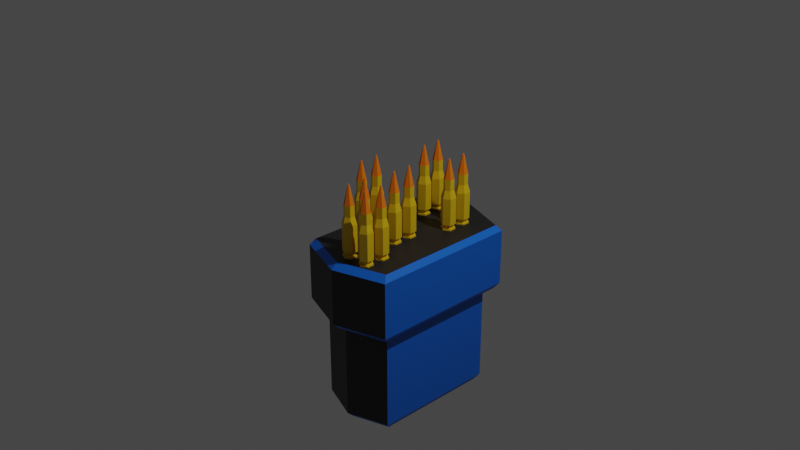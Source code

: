 # Source: SniperAmmo_Box.blend  (saved by Blender 2.90.8; exported with 4.5.12 LTS)
import bpy
from mathutils import Matrix  # noqa: F401  (used for matrix-valued properties, if any)

bpy.ops.wm.read_factory_settings(use_empty=True)
scene = bpy.context.scene
scene.name = 'Scene'

# ---- collections
col_collection = bpy.data.collections.new('Collection'); scene.collection.children.link(col_collection)

# ---- materials (node trees are filled in below, after node groups)
mat_orangebullet_sniper = bpy.data.materials.new('OrangeBullet_Sniper')
mat_orangebullet_sniper.use_transparent_shadow = False
mat_yellowbullet_sniper = bpy.data.materials.new('YellowBullet_Sniper')
mat_yellowbullet_sniper.use_transparent_shadow = False
mat_bluesniper_ammobox = bpy.data.materials.new('BlueSniper_AmmoBox')
mat_bluesniper_ammobox.alpha_threshold = 0.0
mat_bluesniper_ammobox.use_transparent_shadow = False
mat_bluesniper_ammobox.line_color = (0.0, 0.0, 0.0, 1.0)
mat_blacksniper_ammobox = bpy.data.materials.new('BlackSniper_AmmoBox')
mat_blacksniper_ammobox.use_transparent_shadow = False
mat_bluescreensniper_ammobox = bpy.data.materials.new('BlueScreenSniper_AmmoBox')
mat_bluescreensniper_ammobox.use_transparent_shadow = False

# ---- material node trees
mat_orangebullet_sniper.use_nodes = True; mat_orangebullet_sniper.node_tree.nodes.clear()
_N = mat_orangebullet_sniper.node_tree.nodes; _L = mat_orangebullet_sniper.node_tree.links
n0 = _N.new('ShaderNodeBsdfPrincipled'); n0.name = 'Principled BSDF'; n0.location = (10, 300)
n0.distribution = 'GGX'
n0.subsurface_method = 'BURLEY'
n0.inputs[0].default_value = (0.8714, 0.1912, 0.0, 1.0)
n0.inputs[3].default_value = 1.45
n0.inputs[27].default_value = (0.0, 0.0, 0.0, 1.0)
n0.inputs[28].default_value = 1.0
n1 = _N.new('ShaderNodeOutputMaterial'); n1.name = 'Material Output'; n1.location = (300, 300)
_L.new(n0.outputs[0], n1.inputs[0])
n1.is_active_output = True
mat_yellowbullet_sniper.use_nodes = True; mat_yellowbullet_sniper.node_tree.nodes.clear()
_N = mat_yellowbullet_sniper.node_tree.nodes; _L = mat_yellowbullet_sniper.node_tree.links
n0 = _N.new('ShaderNodeBsdfPrincipled'); n0.name = 'Principled BSDF'; n0.location = (10, 300)
n0.distribution = 'GGX'
n0.subsurface_method = 'BURLEY'
n0.inputs[0].default_value = (0.7379, 0.4735, 0.003035, 1.0)
n0.inputs[3].default_value = 1.45
n0.inputs[27].default_value = (0.0, 0.0, 0.0, 1.0)
n0.inputs[28].default_value = 1.0
n1 = _N.new('ShaderNodeOutputMaterial'); n1.name = 'Material Output'; n1.location = (300, 300)
_L.new(n0.outputs[0], n1.inputs[0])
n1.is_active_output = True
mat_bluesniper_ammobox.use_nodes = True; mat_bluesniper_ammobox.node_tree.nodes.clear()
_N = mat_bluesniper_ammobox.node_tree.nodes; _L = mat_bluesniper_ammobox.node_tree.links
n0 = _N.new('ShaderNodeOutputMaterial'); n0.name = 'Material Output'; n0.location = (300, 300)
n1 = _N.new('ShaderNodeBsdfPrincipled'); n1.name = 'Principled BSDF'; n1.location = (10, 300)
n1.distribution = 'GGX'
n1.subsurface_method = 'BURLEY'
n1.inputs[0].default_value = (0.003035, 0.1195, 0.5972, 1.0)
n1.inputs[2].default_value = 0.4
n1.inputs[3].default_value = 1.45
n1.inputs[27].default_value = (0.0, 0.0, 0.0, 1.0)
n1.inputs[28].default_value = 1.0
_L.new(n1.outputs[0], n0.inputs[0])
n0.is_active_output = True
mat_blacksniper_ammobox.use_nodes = True; mat_blacksniper_ammobox.node_tree.nodes.clear()
_N = mat_blacksniper_ammobox.node_tree.nodes; _L = mat_blacksniper_ammobox.node_tree.links
n0 = _N.new('ShaderNodeBsdfPrincipled'); n0.name = 'Principled BSDF'; n0.location = (10, 300)
n0.distribution = 'GGX'
n0.subsurface_method = 'BURLEY'
n0.inputs[0].default_value = (0.0137, 0.0137, 0.0137, 1.0)
n0.inputs[3].default_value = 1.45
n0.inputs[27].default_value = (0.0, 0.0, 0.0, 1.0)
n0.inputs[28].default_value = 1.0
n1 = _N.new('ShaderNodeOutputMaterial'); n1.name = 'Material Output'; n1.location = (300, 300)
_L.new(n0.outputs[0], n1.inputs[0])
n1.is_active_output = True
mat_bluescreensniper_ammobox.use_nodes = True; mat_bluescreensniper_ammobox.node_tree.nodes.clear()
_N = mat_bluescreensniper_ammobox.node_tree.nodes; _L = mat_bluescreensniper_ammobox.node_tree.links
n0 = _N.new('ShaderNodeBsdfPrincipled'); n0.name = 'Principled BSDF'; n0.location = (10, 300)
n0.distribution = 'GGX'
n0.subsurface_method = 'BURLEY'
n0.inputs[0].default_value = (0.003362, 0.1501, 0.7613, 1.0)
n0.inputs[3].default_value = 1.45
n0.inputs[27].default_value = (0.0, 0.0, 0.0, 1.0)
n0.inputs[28].default_value = 1.0
n1 = _N.new('ShaderNodeOutputMaterial'); n1.name = 'Material Output'; n1.location = (300, 300)
_L.new(n0.outputs[0], n1.inputs[0])
n1.is_active_output = True

# ---- world
world_world = bpy.data.worlds.new('World'); scene.world = world_world
world_world.use_nodes = True; world_world.node_tree.nodes.clear()
_N = world_world.node_tree.nodes; _L = world_world.node_tree.links
n0 = _N.new('ShaderNodeOutputWorld'); n0.name = 'World Output'; n0.location = (300, 300)
n1 = _N.new('ShaderNodeBackground'); n1.name = 'Background'; n1.location = (10, 300)
n1.inputs[0].default_value = (0.05088, 0.05088, 0.05088, 1.0)
_L.new(n1.outputs[0], n0.inputs[0])
n0.is_active_output = True
world_world.color = (0.05088, 0.05088, 0.05088)
world_world.use_sun_shadow = False
world_world.sun_shadow_jitter_overblur = 0.0

# ---- cameras
cam_camera = bpy.data.cameras.new('Camera')
cam_camera.clip_end = 100.0
cam_camera.ortho_scale = 7.314

# ---- lights
light_light = bpy.data.lights.new('Light', 'POINT')
light_light.transmission_factor = 0.0
light_light.energy = 1000.0
light_light.shadow_soft_size = 0.1
light_light.shadow_maximum_resolution = 0.006
light_light.use_absolute_resolution = True

# ---- meshes
me_cylinder = bpy.data.meshes.new('Cylinder')
me_cylinder.from_pydata([(0.02122, -7.537, -2.629), (0.02122, -7.821, -2.157), (0.8872, -8.037, -2.629), (0.6419, -8.179, -2.157), (0.8872, -9.037, -2.629), (0.6419, -8.896, -2.157), (0.02122, -9.537, -2.629), (0.02122, -9.254, -2.157), (-0.8448, -9.037, -2.629), (-0.5995, -8.896, -2.157), (-0.8448, -8.037, -2.629), (-0.5995, -8.179, -2.157), (0.8872, -8.037, -2.157), (0.02122, -7.537, -2.157), (0.8872, -9.037, -2.157), (0.02122, -9.537, -2.157), (-0.8448, -9.037, -2.157), (-0.8448, -8.037, -2.157), (0.6419, -8.179, -1.581), (0.02122, -7.821, -1.581), (0.6419, -8.896, -1.581), (0.02122, -9.254, -1.581), (-0.5995, -8.896, -1.581), (-0.5995, -8.179, -1.581), (0.9193, -8.019, -1.581), (0.02122, -7.501, -1.581), (0.9193, -9.056, -1.581), (0.02122, -9.574, -1.581), (-0.8768, -9.056, -1.581), (-0.8768, -8.019, -1.581), (0.9193, -8.019, 2.22), (0.02122, -7.501, 2.22), (0.9193, -9.056, 2.22), (0.02122, -9.574, 2.22), (-0.8768, -9.056, 2.22), (-0.8768, -8.019, 2.22), (0.6517, -8.173, 3.306), (0.02122, -7.809, 3.306), (0.6517, -8.901, 3.306), (0.02122, -9.266, 3.306), (-0.6093, -8.901, 3.306), (-0.6093, -8.173, 3.306), (0.6517, -8.173, 4.82), (0.02122, -7.809, 4.82), (0.6517, -8.901, 4.82), (0.02122, -9.266, 4.82), (-0.6093, -8.901, 4.82), (-0.6093, -8.173, 4.82), (0.1169, -8.482, 7.586), (0.02122, -8.427, 7.586), (0.1169, -8.593, 7.586), (0.02122, -8.648, 7.586), (-0.07451, -8.593, 7.586), (-0.07451, -8.482, 7.586), (5.767, 10.33, -12.06), (5.767, -7.558, -12.06), (-5.725, 10.33, -12.06), (-5.725, -7.558, -12.06), (0.02122, -9.576, -12.06), (0.02122, 12.35, -12.06), (5.217, 9.649, -26.93), (5.767, 10.33, -26.08), (5.217, -6.874, -26.93), (5.767, -7.558, -26.08), (-5.725, 10.33, -26.08), (-5.175, 9.649, -26.93), (-5.175, -6.874, -26.93), (-5.725, -7.558, -26.08), (7.299, -9.249, -11.21), (6.712, -8.601, -12.06), (-7.257, -9.249, -11.21), (-6.67, -8.601, -12.06), (6.712, 11.38, -12.06), (7.299, 12.02, -11.21), (-7.257, 12.02, -11.21), (-6.67, 11.38, -12.06), (6.75, -8.556, -2.364), (7.299, -9.249, -3.219), (-6.707, -8.556, -2.364), (-7.257, -9.249, -3.219), (7.299, 12.02, -3.219), (6.75, 11.33, -2.364), (-6.707, 11.33, -2.364), (-7.257, 12.02, -3.219), (0.02122, 12.35, -26.08), (0.02122, 11.47, -26.93), (0.02122, -9.576, -26.08), (0.02122, -8.699, -26.93), (0.02122, -10.81, -12.06), (0.02122, -11.65, -11.21), (0.02122, 13.58, -12.06), (0.02122, 14.42, -11.21), (0.02122, -11.65, -3.219), (0.02122, -10.77, -2.364), (0.02122, 14.42, -3.219), (0.02122, 13.55, -2.364), (0.02122, -4.954, -2.629), (0.02122, -5.237, -2.157), (0.8872, -5.454, -2.629), (0.6419, -5.595, -2.157), (0.8872, -6.454, -2.629), (0.6419, -6.312, -2.157), (0.02122, -6.954, -2.629), (0.02122, -6.67, -2.157), (-0.8448, -6.454, -2.629), (-0.5995, -6.312, -2.157), (-0.8448, -5.454, -2.629), (-0.5995, -5.595, -2.157), (0.8872, -5.454, -2.157), (0.02122, -4.954, -2.157), (0.8872, -6.454, -2.157), (0.02122, -6.954, -2.157), (-0.8448, -6.454, -2.157), (-0.8448, -5.454, -2.157), (0.6419, -5.595, -1.581), (0.02122, -5.237, -1.581), (0.6419, -6.312, -1.581), (0.02122, -6.67, -1.581), (-0.5995, -6.312, -1.581), (-0.5995, -5.595, -1.581), (0.9193, -5.435, -1.581), (0.02122, -4.917, -1.581), (0.9193, -6.472, -1.581), (0.02122, -6.991, -1.581), (-0.8768, -6.472, -1.581), (-0.8768, -5.435, -1.581), (0.9193, -5.435, 2.22), (0.02122, -4.917, 2.22), (0.9193, -6.472, 2.22), (0.02122, -6.991, 2.22), (-0.8768, -6.472, 2.22), (-0.8768, -5.435, 2.22), (0.6517, -5.59, 3.306), (0.02122, -5.226, 3.306), (0.6517, -6.318, 3.306), (0.02122, -6.682, 3.306), (-0.6093, -6.318, 3.306), (-0.6093, -5.59, 3.306), (0.6517, -5.59, 4.82), (0.02122, -5.226, 4.82), (0.6517, -6.318, 4.82), (0.02122, -6.682, 4.82), (-0.6093, -6.318, 4.82), (-0.6093, -5.59, 4.82), (0.1169, -5.898, 7.586), (0.02122, -5.843, 7.586), (0.1169, -6.009, 7.586), (0.02122, -6.064, 7.586), (-0.07451, -6.009, 7.586), (-0.07451, -5.898, 7.586), (3.05, -4.954, -2.629), (3.05, -5.237, -2.157), (3.916, -5.454, -2.629), (3.671, -5.595, -2.157), (3.916, -6.454, -2.629), (3.671, -6.312, -2.157), (3.05, -6.954, -2.629), (3.05, -6.67, -2.157), (2.184, -6.454, -2.629), (2.43, -6.312, -2.157), (2.184, -5.454, -2.629), (2.43, -5.595, -2.157), (3.916, -5.454, -2.157), (3.05, -4.954, -2.157), (3.916, -6.454, -2.157), (3.05, -6.954, -2.157), (2.184, -6.454, -2.157), (2.184, -5.454, -2.157), (3.671, -5.595, -1.581), (3.05, -5.237, -1.581), (3.671, -6.312, -1.581), (3.05, -6.67, -1.581), (2.43, -6.312, -1.581), (2.43, -5.595, -1.581), (3.948, -5.435, -1.581), (3.05, -4.917, -1.581), (3.948, -6.472, -1.581), (3.05, -6.991, -1.581), (2.152, -6.472, -1.581), (2.152, -5.435, -1.581), (3.948, -5.435, 2.22), (3.05, -4.917, 2.22), (3.948, -6.472, 2.22), (3.05, -6.991, 2.22), (2.152, -6.472, 2.22), (2.152, -5.435, 2.22), (3.681, -5.59, 3.306), (3.05, -5.226, 3.306), (3.681, -6.318, 3.306), (3.05, -6.682, 3.306), (2.42, -6.318, 3.306), (2.42, -5.59, 3.306), (3.681, -5.59, 4.82), (3.05, -5.226, 4.82), (3.681, -6.318, 4.82), (3.05, -6.682, 4.82), (2.42, -6.318, 4.82), (2.42, -5.59, 4.82), (3.146, -5.898, 7.586), (3.05, -5.843, 7.586), (3.146, -6.009, 7.586), (3.05, -6.064, 7.586), (2.955, -6.009, 7.586), (2.955, -5.898, 7.586), (-4.43, -1.507, -2.629), (-4.43, -1.79, -2.157), (-3.564, -2.007, -2.629), (-3.809, -2.148, -2.157), (-3.564, -3.007, -2.629), (-3.809, -2.865, -2.157), (-4.43, -3.507, -2.629), (-4.43, -3.223, -2.157), (-5.296, -3.007, -2.629), (-5.051, -2.865, -2.157), (-5.296, -2.007, -2.629), (-5.051, -2.148, -2.157), (-3.564, -2.007, -2.157), (-4.43, -1.507, -2.157), (-3.564, -3.007, -2.157), (-4.43, -3.507, -2.157), (-5.296, -3.007, -2.157), (-5.296, -2.007, -2.157), (-3.809, -2.148, -1.581), (-4.43, -1.79, -1.581), (-3.809, -2.865, -1.581), (-4.43, -3.223, -1.581), (-5.051, -2.865, -1.581), (-5.051, -2.148, -1.581), (-3.532, -1.988, -1.581), (-4.43, -1.47, -1.581), (-3.532, -3.025, -1.581), (-4.43, -3.544, -1.581), (-5.328, -3.025, -1.581), (-5.328, -1.988, -1.581), (-3.532, -1.988, 2.22), (-4.43, -1.47, 2.22), (-3.532, -3.025, 2.22), (-4.43, -3.544, 2.22), (-5.328, -3.025, 2.22), (-5.328, -1.988, 2.22), (-3.799, -2.143, 3.306), (-4.43, -1.779, 3.306), (-3.799, -2.871, 3.306), (-4.43, -3.235, 3.306), (-5.06, -2.871, 3.306), (-5.06, -2.143, 3.306), (-3.799, -2.143, 4.82), (-4.43, -1.779, 4.82), (-3.799, -2.871, 4.82), (-4.43, -3.235, 4.82), (-5.06, -2.871, 4.82), (-5.06, -2.143, 4.82), (-4.334, -2.451, 7.586), (-4.43, -2.396, 7.586), (-4.334, -2.562, 7.586), (-4.43, -2.617, 7.586), (-4.526, -2.562, 7.586), (-4.526, -2.451, 7.586), (-4.43, 1.077, -2.629), (-4.43, 0.7939, -2.157), (-3.564, 0.5772, -2.629), (-3.809, 0.4356, -2.157), (-3.564, -0.4228, -2.629), (-3.809, -0.2812, -2.157), (-4.43, -0.9228, -2.629), (-4.43, -0.6396, -2.157), (-5.296, -0.4228, -2.629), (-5.051, -0.2812, -2.157), (-5.296, 0.5772, -2.629), (-5.051, 0.4356, -2.157), (-3.564, 0.5772, -2.157), (-4.43, 1.077, -2.157), (-3.564, -0.4228, -2.157), (-4.43, -0.9228, -2.157), (-5.296, -0.4228, -2.157), (-5.296, 0.5772, -2.157), (-3.809, 0.4356, -1.581), (-4.43, 0.7939, -1.581), (-3.809, -0.2812, -1.581), (-4.43, -0.6396, -1.581), (-5.051, -0.2812, -1.581), (-5.051, 0.4356, -1.581), (-3.532, 0.5957, -1.581), (-4.43, 1.114, -1.581), (-3.532, -0.4413, -1.581), (-4.43, -0.9598, -1.581), (-5.328, -0.4413, -1.581), (-5.328, 0.5957, -1.581), (-3.532, 0.5957, 2.22), (-4.43, 1.114, 2.22), (-3.532, -0.4413, 2.22), (-4.43, -0.9598, 2.22), (-5.328, -0.4413, 2.22), (-5.328, 0.5957, 2.22), (-3.799, 0.4412, 3.306), (-4.43, 0.8052, 3.306), (-3.799, -0.2869, 3.306), (-4.43, -0.6509, 3.306), (-5.06, -0.2869, 3.306), (-5.06, 0.4412, 3.306), (-3.799, 0.4412, 4.82), (-4.43, 0.8052, 4.82), (-3.799, -0.2869, 4.82), (-4.43, -0.6509, 4.82), (-5.06, -0.2869, 4.82), (-5.06, 0.4412, 4.82), (-4.334, 0.1324, 7.586), (-4.43, 0.1877, 7.586), (-4.334, 0.0219, 7.586), (-4.43, -0.03337, 7.586), (-4.526, 0.0219, 7.586), (-4.526, 0.1324, 7.586), (2.974, 7.09, -2.629), (2.974, 6.806, -2.157), (3.84, 6.59, -2.629), (3.595, 6.448, -2.157), (3.84, 5.59, -2.629), (3.595, 5.731, -2.157), (2.974, 5.09, -2.629), (2.974, 5.373, -2.157), (2.108, 5.59, -2.629), (2.353, 5.731, -2.157), (2.108, 6.59, -2.629), (2.353, 6.448, -2.157), (3.84, 6.59, -2.157), (2.974, 7.09, -2.157), (3.84, 5.59, -2.157), (2.974, 5.09, -2.157), (2.108, 5.59, -2.157), (2.108, 6.59, -2.157), (3.595, 6.448, -1.581), (2.974, 6.806, -1.581), (3.595, 5.731, -1.581), (2.974, 5.373, -1.581), (2.353, 5.731, -1.581), (2.353, 6.448, -1.581), (3.872, 6.608, -1.581), (2.974, 7.127, -1.581), (3.872, 5.571, -1.581), (2.974, 5.053, -1.581), (2.076, 5.571, -1.581), (2.076, 6.608, -1.581), (3.872, 6.608, 2.22), (2.974, 7.127, 2.22), (3.872, 5.571, 2.22), (2.974, 5.053, 2.22), (2.076, 5.571, 2.22), (2.076, 6.608, 2.22), (3.605, 6.454, 3.306), (2.974, 6.818, 3.306), (3.605, 5.726, 3.306), (2.974, 5.362, 3.306), (2.344, 5.726, 3.306), (2.344, 6.454, 3.306), (3.605, 6.454, 4.82), (2.974, 6.818, 4.82), (3.605, 5.726, 4.82), (2.974, 5.362, 4.82), (2.344, 5.726, 4.82), (2.344, 6.454, 4.82), (3.07, 6.145, 7.586), (2.974, 6.2, 7.586), (3.07, 6.034, 7.586), (2.974, 5.979, 7.586), (2.878, 6.034, 7.586), (2.878, 6.145, 7.586), (2.974, 9.673, -2.629), (2.974, 9.39, -2.157), (3.84, 9.173, -2.629), (3.595, 9.032, -2.157), (3.84, 8.173, -2.629), (3.595, 8.315, -2.157), (2.974, 7.673, -2.629), (2.974, 7.957, -2.157), (2.108, 8.173, -2.629), (2.353, 8.315, -2.157), (2.108, 9.173, -2.629), (2.353, 9.032, -2.157), (3.84, 9.173, -2.157), (2.974, 9.673, -2.157), (3.84, 8.173, -2.157), (2.974, 7.673, -2.157), (2.108, 8.173, -2.157), (2.108, 9.173, -2.157), (3.595, 9.032, -1.581), (2.974, 9.39, -1.581), (3.595, 8.315, -1.581), (2.974, 7.957, -1.581), (2.353, 8.315, -1.581), (2.353, 9.032, -1.581), (3.872, 9.192, -1.581), (2.974, 9.71, -1.581), (3.872, 8.155, -1.581), (2.974, 7.637, -1.581), (2.076, 8.155, -1.581), (2.076, 9.192, -1.581), (3.872, 9.192, 2.22), (2.974, 9.71, 2.22), (3.872, 8.155, 2.22), (2.974, 7.637, 2.22), (2.076, 8.155, 2.22), (2.076, 9.192, 2.22), (3.605, 9.038, 3.306), (2.974, 9.402, 3.306), (3.605, 8.309, 3.306), (2.974, 7.945, 3.306), (2.344, 8.309, 3.306), (2.344, 9.038, 3.306), (3.605, 9.038, 4.82), (2.974, 9.402, 4.82), (3.605, 8.309, 4.82), (2.974, 7.945, 4.82), (2.344, 8.309, 4.82), (2.344, 9.038, 4.82), (3.07, 8.729, 7.586), (2.974, 8.784, 7.586), (3.07, 8.618, 7.586), (2.974, 8.563, 7.586), (2.878, 8.618, 7.586), (2.878, 8.729, 7.586), (0.9765, -0.8147, -2.629), (0.9765, -1.098, -2.157), (1.843, -1.315, -2.629), (1.597, -1.456, -2.157), (1.843, -2.315, -2.629), (1.597, -2.173, -2.157), (0.9765, -2.815, -2.629), (0.9765, -2.531, -2.157), (0.1105, -2.315, -2.629), (0.3558, -2.173, -2.157), (0.1105, -1.315, -2.629), (0.3558, -1.456, -2.157), (1.843, -1.315, -2.157), (0.9765, -0.8147, -2.157), (1.843, -2.315, -2.157), (0.9765, -2.815, -2.157), (0.1105, -2.315, -2.157), (0.1105, -1.315, -2.157), (1.597, -1.456, -1.581), (0.9765, -1.098, -1.581), (1.597, -2.173, -1.581), (0.9765, -2.531, -1.581), (0.3558, -2.173, -1.581), (0.3558, -1.456, -1.581), (1.875, -1.296, -1.581), (0.9765, -0.7777, -1.581), (1.875, -2.333, -1.581), (0.9765, -2.852, -1.581), (0.07847, -2.333, -1.581), (0.07847, -1.296, -1.581), (1.875, -1.296, 2.22), (0.9765, -0.7777, 2.22), (1.875, -2.333, 2.22), (0.9765, -2.852, 2.22), (0.07847, -2.333, 2.22), (0.07847, -1.296, 2.22), (1.607, -1.451, 3.306), (0.9765, -1.087, 3.306), (1.607, -2.179, 3.306), (0.9765, -2.543, 3.306), (0.346, -2.179, 3.306), (0.346, -1.451, 3.306), (1.607, -1.451, 4.82), (0.9765, -1.087, 4.82), (1.607, -2.179, 4.82), (0.9765, -2.543, 4.82), (0.346, -2.179, 4.82), (0.346, -1.451, 4.82), (1.072, -1.759, 7.586), (0.9765, -1.704, 7.586), (1.072, -1.87, 7.586), (0.9765, -1.925, 7.586), (0.8808, -1.87, 7.586), (0.8808, -1.759, 7.586), (0.9765, 1.769, -2.629), (0.9765, 1.486, -2.157), (1.843, 1.269, -2.629), (1.597, 1.127, -2.157), (1.843, 0.2691, -2.629), (1.597, 0.4107, -2.157), (0.9765, -0.2309, -2.629), (0.9765, 0.05235, -2.157), (0.1105, 0.2691, -2.629), (0.3558, 0.4107, -2.157), (0.1105, 1.269, -2.629), (0.3558, 1.127, -2.157), (1.843, 1.269, -2.157), (0.9765, 1.769, -2.157), (1.843, 0.2691, -2.157), (0.9765, -0.2309, -2.157), (0.1105, 0.2691, -2.157), (0.1105, 1.269, -2.157), (1.597, 1.127, -1.581), (0.9765, 1.486, -1.581), (1.597, 0.4107, -1.581), (0.9765, 0.05235, -1.581), (0.3558, 0.4107, -1.581), (0.3558, 1.127, -1.581), (1.875, 1.288, -1.581), (0.9765, 1.806, -1.581), (1.875, 0.2506, -1.581), (0.9765, -0.2679, -1.581), (0.07847, 0.2506, -1.581), (0.07847, 1.288, -1.581), (1.875, 1.288, 2.22), (0.9765, 1.806, 2.22), (1.875, 0.2506, 2.22), (0.9765, -0.2679, 2.22), (0.07847, 0.2506, 2.22), (0.07847, 1.288, 2.22), (1.607, 1.133, 3.306), (0.9765, 1.497, 3.306), (1.607, 0.4051, 3.306), (0.9765, 0.04105, 3.306), (0.346, 0.4051, 3.306), (0.346, 1.133, 3.306), (1.607, 1.133, 4.82), (0.9765, 1.497, 4.82), (1.607, 0.4051, 4.82), (0.9765, 0.04105, 4.82), (0.346, 0.4051, 4.82), (0.346, 1.133, 4.82), (1.072, 0.8244, 7.586), (0.9765, 0.8797, 7.586), (1.072, 0.7138, 7.586), (0.9765, 0.6586, 7.586), (0.8808, 0.7138, 7.586), (0.8808, 0.8244, 7.586), (-2.601, 8.015, -2.629), (-2.601, 7.732, -2.157), (-1.735, 7.515, -2.629), (-1.98, 7.374, -2.157), (-1.735, 6.515, -2.629), (-1.98, 6.657, -2.157), (-2.601, 6.015, -2.629), (-2.601, 6.299, -2.157), (-3.467, 6.515, -2.629), (-3.221, 6.657, -2.157), (-3.467, 7.515, -2.629), (-3.221, 7.374, -2.157), (-1.735, 7.515, -2.157), (-2.601, 8.015, -2.157), (-1.735, 6.515, -2.157), (-2.601, 6.015, -2.157), (-3.467, 6.515, -2.157), (-3.467, 7.515, -2.157), (-1.98, 7.374, -1.581), (-2.601, 7.732, -1.581), (-1.98, 6.657, -1.581), (-2.601, 6.299, -1.581), (-3.221, 6.657, -1.581), (-3.221, 7.374, -1.581), (-1.703, 7.534, -1.581), (-2.601, 8.052, -1.581), (-1.703, 6.497, -1.581), (-2.601, 5.978, -1.581), (-3.499, 6.497, -1.581), (-3.499, 7.534, -1.581), (-1.703, 7.534, 2.22), (-2.601, 8.052, 2.22), (-1.703, 6.497, 2.22), (-2.601, 5.978, 2.22), (-3.499, 6.497, 2.22), (-3.499, 7.534, 2.22), (-1.97, 7.379, 3.306), (-2.601, 7.744, 3.306), (-1.97, 6.651, 3.306), (-2.601, 6.287, 3.306), (-3.231, 6.651, 3.306), (-3.231, 7.379, 3.306), (-1.97, 7.379, 4.82), (-2.601, 7.744, 4.82), (-1.97, 6.651, 4.82), (-2.601, 6.287, 4.82), (-3.231, 6.651, 4.82), (-3.231, 7.379, 4.82), (-2.505, 7.071, 7.586), (-2.601, 7.126, 7.586), (-2.505, 6.96, 7.586), (-2.601, 6.905, 7.586), (-2.696, 6.96, 7.586), (-2.696, 7.071, 7.586), (-2.601, 10.6, -2.629), (-2.601, 10.32, -2.157), (-1.735, 10.1, -2.629), (-1.98, 9.958, -2.157), (-1.735, 9.099, -2.629), (-1.98, 9.241, -2.157), (-2.601, 8.599, -2.629), (-2.601, 8.882, -2.157), (-3.467, 9.099, -2.629), (-3.221, 9.241, -2.157), (-3.467, 10.1, -2.629), (-3.221, 9.958, -2.157), (-1.735, 10.1, -2.157), (-2.601, 10.6, -2.157), (-1.735, 9.099, -2.157), (-2.601, 8.599, -2.157), (-3.467, 9.099, -2.157), (-3.467, 10.1, -2.157), (-1.98, 9.958, -1.581), (-2.601, 10.32, -1.581), (-1.98, 9.241, -1.581), (-2.601, 8.882, -1.581), (-3.221, 9.241, -1.581), (-3.221, 9.958, -1.581), (-1.703, 10.12, -1.581), (-2.601, 10.64, -1.581), (-1.703, 9.081, -1.581), (-2.601, 8.562, -1.581), (-3.499, 9.081, -1.581), (-3.499, 10.12, -1.581), (-1.703, 10.12, 2.22), (-2.601, 10.64, 2.22), (-1.703, 9.081, 2.22), (-2.601, 8.562, 2.22), (-3.499, 9.081, 2.22), (-3.499, 10.12, 2.22), (-1.97, 9.963, 3.306), (-2.601, 10.33, 3.306), (-1.97, 9.235, 3.306), (-2.601, 8.871, 3.306), (-3.231, 9.235, 3.306), (-3.231, 9.963, 3.306), (-1.97, 9.963, 4.82), (-2.601, 10.33, 4.82), (-1.97, 9.235, 4.82), (-2.601, 8.871, 4.82), (-3.231, 9.235, 4.82), (-3.231, 9.963, 4.82), (-2.505, 9.655, 7.586), (-2.601, 9.71, 7.586), (-2.505, 9.544, 7.586), (-2.601, 9.489, 7.586), (-2.696, 9.544, 7.586), (-2.696, 9.655, 7.586), (3.05, -7.537, -2.629), (3.05, -7.821, -2.157), (3.916, -8.037, -2.629), (3.671, -8.179, -2.157), (3.916, -9.037, -2.629), (3.671, -8.896, -2.157), (3.05, -9.537, -2.629), (3.05, -9.254, -2.157), (2.184, -9.037, -2.629), (2.43, -8.896, -2.157), (2.184, -8.037, -2.629), (2.43, -8.179, -2.157), (3.916, -8.037, -2.157), (3.05, -7.537, -2.157), (3.916, -9.037, -2.157), (3.05, -9.537, -2.157), (2.184, -9.037, -2.157), (2.184, -8.037, -2.157), (3.671, -8.179, -1.581), (3.05, -7.821, -1.581), (3.671, -8.896, -1.581), (3.05, -9.254, -1.581), (2.43, -8.896, -1.581), (2.43, -8.179, -1.581), (3.948, -8.019, -1.581), (3.05, -7.501, -1.581), (3.948, -9.056, -1.581), (3.05, -9.574, -1.581), (2.152, -9.056, -1.581), (2.152, -8.019, -1.581), (3.948, -8.019, 2.22), (3.05, -7.501, 2.22), (3.948, -9.056, 2.22), (3.05, -9.574, 2.22), (2.152, -9.056, 2.22), (2.152, -8.019, 2.22), (3.681, -8.173, 3.306), (3.05, -7.809, 3.306), (3.681, -8.901, 3.306), (3.05, -9.266, 3.306), (2.42, -8.901, 3.306), (2.42, -8.173, 3.306), (3.681, -8.173, 4.82), (3.05, -7.809, 4.82), (3.681, -8.901, 4.82), (3.05, -9.266, 4.82), (2.42, -8.901, 4.82), (2.42, -8.173, 4.82), (3.146, -8.482, 7.586), (3.05, -8.427, 7.586), (3.146, -8.593, 7.586), (3.05, -8.648, 7.586), (2.955, -8.593, 7.586), (2.955, -8.482, 7.586)], [], [(0, 13, 12, 2), (2, 12, 14, 4), (4, 14, 15, 6), (6, 15, 16, 8), (1, 11, 23, 19), (8, 16, 17, 10), (10, 17, 13, 0), (0, 2, 4, 6, 8, 10), (1, 3, 12, 13), (3, 5, 14, 12), (5, 7, 15, 14), (7, 9, 16, 15), (9, 11, 17, 16), (11, 1, 13, 17), (23, 22, 28, 29), (9, 7, 21, 22), (5, 3, 18, 20), (11, 9, 22, 23), (7, 5, 20, 21), (3, 1, 19, 18), (28, 27, 33, 34), (21, 20, 26, 27), (18, 19, 25, 24), (19, 23, 29, 25), (22, 21, 27, 28), (20, 18, 24, 26), (33, 32, 38, 39), (26, 24, 30, 32), (29, 28, 34, 35), (27, 26, 32, 33), (24, 25, 31, 30), (25, 29, 35, 31), (38, 36, 42, 44), (30, 31, 37, 36), (31, 35, 41, 37), (34, 33, 39, 40), (32, 30, 36, 38), (35, 34, 40, 41), (42, 43, 49, 48), (41, 40, 46, 47), (39, 38, 44, 45), (36, 37, 43, 42), (37, 41, 47, 43), (40, 39, 45, 46), (48, 49, 53, 52, 51, 50), (43, 47, 53, 49), (46, 45, 51, 52), (44, 42, 48, 50), (47, 46, 52, 53), (45, 44, 50, 51), (91, 74, 83, 94), (68, 73, 80, 77), (86, 58, 57, 67), (63, 55, 58, 86), (85, 60, 62, 87), (61, 54, 55, 63), (58, 55, 69, 88), (70, 89, 92, 79), (57, 58, 88, 71), (89, 68, 77, 92), (81, 95, 93, 76), (55, 54, 72, 69), (54, 59, 90, 72), (59, 56, 75, 90), (95, 82, 78, 93), (74, 70, 79, 83), (56, 57, 71, 75), (67, 57, 56, 64), (64, 56, 59, 84), (65, 85, 87, 66), (73, 91, 94, 80), (65, 66, 67, 64), (85, 65, 64, 84), (87, 62, 63, 86), (62, 60, 61, 63), (89, 70, 71, 88), (73, 68, 69, 72), (70, 74, 75, 71), (91, 73, 72, 90), (93, 78, 79, 92), (81, 76, 77, 80), (78, 82, 83, 79), (95, 81, 80, 94), (60, 85, 84, 61), (66, 87, 86, 67), (68, 89, 88, 69), (74, 91, 90, 75), (76, 93, 92, 77), (82, 95, 94, 83), (84, 59, 54, 61), (96, 109, 108, 98), (98, 108, 110, 100), (100, 110, 111, 102), (102, 111, 112, 104), (97, 107, 119, 115), (104, 112, 113, 106), (106, 113, 109, 96), (96, 98, 100, 102, 104, 106), (97, 99, 108, 109), (99, 101, 110, 108), (101, 103, 111, 110), (103, 105, 112, 111), (105, 107, 113, 112), (107, 97, 109, 113), (119, 118, 124, 125), (105, 103, 117, 118), (101, 99, 114, 116), (107, 105, 118, 119), (103, 101, 116, 117), (99, 97, 115, 114), (124, 123, 129, 130), (117, 116, 122, 123), (114, 115, 121, 120), (115, 119, 125, 121), (118, 117, 123, 124), (116, 114, 120, 122), (129, 128, 134, 135), (122, 120, 126, 128), (125, 124, 130, 131), (123, 122, 128, 129), (120, 121, 127, 126), (121, 125, 131, 127), (134, 132, 138, 140), (126, 127, 133, 132), (127, 131, 137, 133), (130, 129, 135, 136), (128, 126, 132, 134), (131, 130, 136, 137), (138, 139, 145, 144), (137, 136, 142, 143), (135, 134, 140, 141), (132, 133, 139, 138), (133, 137, 143, 139), (136, 135, 141, 142), (144, 145, 149, 148, 147, 146), (139, 143, 149, 145), (142, 141, 147, 148), (140, 138, 144, 146), (143, 142, 148, 149), (141, 140, 146, 147), (150, 163, 162, 152), (152, 162, 164, 154), (154, 164, 165, 156), (156, 165, 166, 158), (151, 161, 173, 169), (158, 166, 167, 160), (160, 167, 163, 150), (150, 152, 154, 156, 158, 160), (151, 153, 162, 163), (153, 155, 164, 162), (155, 157, 165, 164), (157, 159, 166, 165), (159, 161, 167, 166), (161, 151, 163, 167), (173, 172, 178, 179), (159, 157, 171, 172), (155, 153, 168, 170), (161, 159, 172, 173), (157, 155, 170, 171), (153, 151, 169, 168), (178, 177, 183, 184), (171, 170, 176, 177), (168, 169, 175, 174), (169, 173, 179, 175), (172, 171, 177, 178), (170, 168, 174, 176), (183, 182, 188, 189), (176, 174, 180, 182), (179, 178, 184, 185), (177, 176, 182, 183), (174, 175, 181, 180), (175, 179, 185, 181), (188, 186, 192, 194), (180, 181, 187, 186), (181, 185, 191, 187), (184, 183, 189, 190), (182, 180, 186, 188), (185, 184, 190, 191), (192, 193, 199, 198), (191, 190, 196, 197), (189, 188, 194, 195), (186, 187, 193, 192), (187, 191, 197, 193), (190, 189, 195, 196), (198, 199, 203, 202, 201, 200), (193, 197, 203, 199), (196, 195, 201, 202), (194, 192, 198, 200), (197, 196, 202, 203), (195, 194, 200, 201), (204, 217, 216, 206), (206, 216, 218, 208), (208, 218, 219, 210), (210, 219, 220, 212), (205, 215, 227, 223), (212, 220, 221, 214), (214, 221, 217, 204), (204, 206, 208, 210, 212, 214), (205, 207, 216, 217), (207, 209, 218, 216), (209, 211, 219, 218), (211, 213, 220, 219), (213, 215, 221, 220), (215, 205, 217, 221), (227, 226, 232, 233), (213, 211, 225, 226), (209, 207, 222, 224), (215, 213, 226, 227), (211, 209, 224, 225), (207, 205, 223, 222), (232, 231, 237, 238), (225, 224, 230, 231), (222, 223, 229, 228), (223, 227, 233, 229), (226, 225, 231, 232), (224, 222, 228, 230), (237, 236, 242, 243), (230, 228, 234, 236), (233, 232, 238, 239), (231, 230, 236, 237), (228, 229, 235, 234), (229, 233, 239, 235), (242, 240, 246, 248), (234, 235, 241, 240), (235, 239, 245, 241), (238, 237, 243, 244), (236, 234, 240, 242), (239, 238, 244, 245), (246, 247, 253, 252), (245, 244, 250, 251), (243, 242, 248, 249), (240, 241, 247, 246), (241, 245, 251, 247), (244, 243, 249, 250), (252, 253, 257, 256, 255, 254), (247, 251, 257, 253), (250, 249, 255, 256), (248, 246, 252, 254), (251, 250, 256, 257), (249, 248, 254, 255), (258, 271, 270, 260), (260, 270, 272, 262), (262, 272, 273, 264), (264, 273, 274, 266), (259, 269, 281, 277), (266, 274, 275, 268), (268, 275, 271, 258), (258, 260, 262, 264, 266, 268), (259, 261, 270, 271), (261, 263, 272, 270), (263, 265, 273, 272), (265, 267, 274, 273), (267, 269, 275, 274), (269, 259, 271, 275), (281, 280, 286, 287), (267, 265, 279, 280), (263, 261, 276, 278), (269, 267, 280, 281), (265, 263, 278, 279), (261, 259, 277, 276), (286, 285, 291, 292), (279, 278, 284, 285), (276, 277, 283, 282), (277, 281, 287, 283), (280, 279, 285, 286), (278, 276, 282, 284), (291, 290, 296, 297), (284, 282, 288, 290), (287, 286, 292, 293), (285, 284, 290, 291), (282, 283, 289, 288), (283, 287, 293, 289), (296, 294, 300, 302), (288, 289, 295, 294), (289, 293, 299, 295), (292, 291, 297, 298), (290, 288, 294, 296), (293, 292, 298, 299), (300, 301, 307, 306), (299, 298, 304, 305), (297, 296, 302, 303), (294, 295, 301, 300), (295, 299, 305, 301), (298, 297, 303, 304), (306, 307, 311, 310, 309, 308), (301, 305, 311, 307), (304, 303, 309, 310), (302, 300, 306, 308), (305, 304, 310, 311), (303, 302, 308, 309), (312, 325, 324, 314), (314, 324, 326, 316), (316, 326, 327, 318), (318, 327, 328, 320), (313, 323, 335, 331), (320, 328, 329, 322), (322, 329, 325, 312), (312, 314, 316, 318, 320, 322), (313, 315, 324, 325), (315, 317, 326, 324), (317, 319, 327, 326), (319, 321, 328, 327), (321, 323, 329, 328), (323, 313, 325, 329), (335, 334, 340, 341), (321, 319, 333, 334), (317, 315, 330, 332), (323, 321, 334, 335), (319, 317, 332, 333), (315, 313, 331, 330), (340, 339, 345, 346), (333, 332, 338, 339), (330, 331, 337, 336), (331, 335, 341, 337), (334, 333, 339, 340), (332, 330, 336, 338), (345, 344, 350, 351), (338, 336, 342, 344), (341, 340, 346, 347), (339, 338, 344, 345), (336, 337, 343, 342), (337, 341, 347, 343), (350, 348, 354, 356), (342, 343, 349, 348), (343, 347, 353, 349), (346, 345, 351, 352), (344, 342, 348, 350), (347, 346, 352, 353), (354, 355, 361, 360), (353, 352, 358, 359), (351, 350, 356, 357), (348, 349, 355, 354), (349, 353, 359, 355), (352, 351, 357, 358), (360, 361, 365, 364, 363, 362), (355, 359, 365, 361), (358, 357, 363, 364), (356, 354, 360, 362), (359, 358, 364, 365), (357, 356, 362, 363), (366, 379, 378, 368), (368, 378, 380, 370), (370, 380, 381, 372), (372, 381, 382, 374), (367, 377, 389, 385), (374, 382, 383, 376), (376, 383, 379, 366), (366, 368, 370, 372, 374, 376), (367, 369, 378, 379), (369, 371, 380, 378), (371, 373, 381, 380), (373, 375, 382, 381), (375, 377, 383, 382), (377, 367, 379, 383), (389, 388, 394, 395), (375, 373, 387, 388), (371, 369, 384, 386), (377, 375, 388, 389), (373, 371, 386, 387), (369, 367, 385, 384), (394, 393, 399, 400), (387, 386, 392, 393), (384, 385, 391, 390), (385, 389, 395, 391), (388, 387, 393, 394), (386, 384, 390, 392), (399, 398, 404, 405), (392, 390, 396, 398), (395, 394, 400, 401), (393, 392, 398, 399), (390, 391, 397, 396), (391, 395, 401, 397), (404, 402, 408, 410), (396, 397, 403, 402), (397, 401, 407, 403), (400, 399, 405, 406), (398, 396, 402, 404), (401, 400, 406, 407), (408, 409, 415, 414), (407, 406, 412, 413), (405, 404, 410, 411), (402, 403, 409, 408), (403, 407, 413, 409), (406, 405, 411, 412), (414, 415, 419, 418, 417, 416), (409, 413, 419, 415), (412, 411, 417, 418), (410, 408, 414, 416), (413, 412, 418, 419), (411, 410, 416, 417), (420, 433, 432, 422), (422, 432, 434, 424), (424, 434, 435, 426), (426, 435, 436, 428), (421, 431, 443, 439), (428, 436, 437, 430), (430, 437, 433, 420), (420, 422, 424, 426, 428, 430), (421, 423, 432, 433), (423, 425, 434, 432), (425, 427, 435, 434), (427, 429, 436, 435), (429, 431, 437, 436), (431, 421, 433, 437), (443, 442, 448, 449), (429, 427, 441, 442), (425, 423, 438, 440), (431, 429, 442, 443), (427, 425, 440, 441), (423, 421, 439, 438), (448, 447, 453, 454), (441, 440, 446, 447), (438, 439, 445, 444), (439, 443, 449, 445), (442, 441, 447, 448), (440, 438, 444, 446), (453, 452, 458, 459), (446, 444, 450, 452), (449, 448, 454, 455), (447, 446, 452, 453), (444, 445, 451, 450), (445, 449, 455, 451), (458, 456, 462, 464), (450, 451, 457, 456), (451, 455, 461, 457), (454, 453, 459, 460), (452, 450, 456, 458), (455, 454, 460, 461), (462, 463, 469, 468), (461, 460, 466, 467), (459, 458, 464, 465), (456, 457, 463, 462), (457, 461, 467, 463), (460, 459, 465, 466), (468, 469, 473, 472, 471, 470), (463, 467, 473, 469), (466, 465, 471, 472), (464, 462, 468, 470), (467, 466, 472, 473), (465, 464, 470, 471), (474, 487, 486, 476), (476, 486, 488, 478), (478, 488, 489, 480), (480, 489, 490, 482), (475, 485, 497, 493), (482, 490, 491, 484), (484, 491, 487, 474), (474, 476, 478, 480, 482, 484), (475, 477, 486, 487), (477, 479, 488, 486), (479, 481, 489, 488), (481, 483, 490, 489), (483, 485, 491, 490), (485, 475, 487, 491), (497, 496, 502, 503), (483, 481, 495, 496), (479, 477, 492, 494), (485, 483, 496, 497), (481, 479, 494, 495), (477, 475, 493, 492), (502, 501, 507, 508), (495, 494, 500, 501), (492, 493, 499, 498), (493, 497, 503, 499), (496, 495, 501, 502), (494, 492, 498, 500), (507, 506, 512, 513), (500, 498, 504, 506), (503, 502, 508, 509), (501, 500, 506, 507), (498, 499, 505, 504), (499, 503, 509, 505), (512, 510, 516, 518), (504, 505, 511, 510), (505, 509, 515, 511), (508, 507, 513, 514), (506, 504, 510, 512), (509, 508, 514, 515), (516, 517, 523, 522), (515, 514, 520, 521), (513, 512, 518, 519), (510, 511, 517, 516), (511, 515, 521, 517), (514, 513, 519, 520), (522, 523, 527, 526, 525, 524), (517, 521, 527, 523), (520, 519, 525, 526), (518, 516, 522, 524), (521, 520, 526, 527), (519, 518, 524, 525), (528, 541, 540, 530), (530, 540, 542, 532), (532, 542, 543, 534), (534, 543, 544, 536), (529, 539, 551, 547), (536, 544, 545, 538), (538, 545, 541, 528), (528, 530, 532, 534, 536, 538), (529, 531, 540, 541), (531, 533, 542, 540), (533, 535, 543, 542), (535, 537, 544, 543), (537, 539, 545, 544), (539, 529, 541, 545), (551, 550, 556, 557), (537, 535, 549, 550), (533, 531, 546, 548), (539, 537, 550, 551), (535, 533, 548, 549), (531, 529, 547, 546), (556, 555, 561, 562), (549, 548, 554, 555), (546, 547, 553, 552), (547, 551, 557, 553), (550, 549, 555, 556), (548, 546, 552, 554), (561, 560, 566, 567), (554, 552, 558, 560), (557, 556, 562, 563), (555, 554, 560, 561), (552, 553, 559, 558), (553, 557, 563, 559), (566, 564, 570, 572), (558, 559, 565, 564), (559, 563, 569, 565), (562, 561, 567, 568), (560, 558, 564, 566), (563, 562, 568, 569), (570, 571, 577, 576), (569, 568, 574, 575), (567, 566, 572, 573), (564, 565, 571, 570), (565, 569, 575, 571), (568, 567, 573, 574), (576, 577, 581, 580, 579, 578), (571, 575, 581, 577), (574, 573, 579, 580), (572, 570, 576, 578), (575, 574, 580, 581), (573, 572, 578, 579), (582, 595, 594, 584), (584, 594, 596, 586), (586, 596, 597, 588), (588, 597, 598, 590), (583, 593, 605, 601), (590, 598, 599, 592), (592, 599, 595, 582), (582, 584, 586, 588, 590, 592), (583, 585, 594, 595), (585, 587, 596, 594), (587, 589, 597, 596), (589, 591, 598, 597), (591, 593, 599, 598), (593, 583, 595, 599), (605, 604, 610, 611), (591, 589, 603, 604), (587, 585, 600, 602), (593, 591, 604, 605), (589, 587, 602, 603), (585, 583, 601, 600), (610, 609, 615, 616), (603, 602, 608, 609), (600, 601, 607, 606), (601, 605, 611, 607), (604, 603, 609, 610), (602, 600, 606, 608), (615, 614, 620, 621), (608, 606, 612, 614), (611, 610, 616, 617), (609, 608, 614, 615), (606, 607, 613, 612), (607, 611, 617, 613), (620, 618, 624, 626), (612, 613, 619, 618), (613, 617, 623, 619), (616, 615, 621, 622), (614, 612, 618, 620), (617, 616, 622, 623), (624, 625, 631, 630), (623, 622, 628, 629), (621, 620, 626, 627), (618, 619, 625, 624), (619, 623, 629, 625), (622, 621, 627, 628), (630, 631, 635, 634, 633, 632), (625, 629, 635, 631), (628, 627, 633, 634), (626, 624, 630, 632), (629, 628, 634, 635), (627, 626, 632, 633), (636, 649, 648, 638), (638, 648, 650, 640), (640, 650, 651, 642), (642, 651, 652, 644), (637, 647, 659, 655), (644, 652, 653, 646), (646, 653, 649, 636), (636, 638, 640, 642, 644, 646), (637, 639, 648, 649), (639, 641, 650, 648), (641, 643, 651, 650), (643, 645, 652, 651), (645, 647, 653, 652), (647, 637, 649, 653), (659, 658, 664, 665), (645, 643, 657, 658), (641, 639, 654, 656), (647, 645, 658, 659), (643, 641, 656, 657), (639, 637, 655, 654), (664, 663, 669, 670), (657, 656, 662, 663), (654, 655, 661, 660), (655, 659, 665, 661), (658, 657, 663, 664), (656, 654, 660, 662), (669, 668, 674, 675), (662, 660, 666, 668), (665, 664, 670, 671), (663, 662, 668, 669), (660, 661, 667, 666), (661, 665, 671, 667), (674, 672, 678, 680), (666, 667, 673, 672), (667, 671, 677, 673), (670, 669, 675, 676), (668, 666, 672, 674), (671, 670, 676, 677), (678, 679, 685, 684), (677, 676, 682, 683), (675, 674, 680, 681), (672, 673, 679, 678), (673, 677, 683, 679), (676, 675, 681, 682), (684, 685, 689, 688, 687, 686), (679, 683, 689, 685), (682, 681, 687, 688), (680, 678, 684, 686), (683, 682, 688, 689), (681, 680, 686, 687)])
me_cylinder.polygons.foreach_set('material_index', [1, 1, 1, 1, 1, 1, 1, 1, 1, 1, 1, 1, 1, 1, 1, 1, 1, 1, 1, 1, 1, 1, 1, 1, 1, 1, 1, 1, 1, 1, 1, 1, 1, 1, 1, 1, 1, 1, 0, 1, 1, 1, 1, 1, 0, 0, 0, 0, 0, 0, 3, 2, 3, 3, 3, 2, 3, 3, 3, 3, 3, 3, 3, 3, 3, 2, 3, 2, 3, 3, 3, 4, 4, 4, 4, 4, 4, 4, 4, 4, 4, 4, 4, 4, 4, 4, 4, 4, 4, 3, 1, 1, 1, 1, 1, 1, 1, 1, 1, 1, 1, 1, 1, 1, 1, 1, 1, 1, 1, 1, 1, 1, 1, 1, 1, 1, 1, 1, 1, 1, 1, 1, 1, 1, 1, 1, 1, 1, 0, 1, 1, 1, 1, 1, 0, 0, 0, 0, 0, 0, 1, 1, 1, 1, 1, 1, 1, 1, 1, 1, 1, 1, 1, 1, 1, 1, 1, 1, 1, 1, 1, 1, 1, 1, 1, 1, 1, 1, 1, 1, 1, 1, 1, 1, 1, 1, 1, 1, 0, 1, 1, 1, 1, 1, 0, 0, 0, 0, 0, 0, 1, 1, 1, 1, 1, 1, 1, 1, 1, 1, 1, 1, 1, 1, 1, 1, 1, 1, 1, 1, 1, 1, 1, 1, 1, 1, 1, 1, 1, 1, 1, 1, 1, 1, 1, 1, 1, 1, 0, 1, 1, 1, 1, 1, 0, 0, 0, 0, 0, 0, 1, 1, 1, 1, 1, 1, 1, 1, 1, 1, 1, 1, 1, 1, 1, 1, 1, 1, 1, 1, 1, 1, 1, 1, 1, 1, 1, 1, 1, 1, 1, 1, 1, 1, 1, 1, 1, 1, 0, 1, 1, 1, 1, 1, 0, 0, 0, 0, 0, 0, 1, 1, 1, 1, 1, 1, 1, 1, 1, 1, 1, 1, 1, 1, 1, 1, 1, 1, 1, 1, 1, 1, 1, 1, 1, 1, 1, 1, 1, 1, 1, 1, 1, 1, 1, 1, 1, 1, 0, 1, 1, 1, 1, 1, 0, 0, 0, 0, 0, 0, 1, 1, 1, 1, 1, 1, 1, 1, 1, 1, 1, 1, 1, 1, 1, 1, 1, 1, 1, 1, 1, 1, 1, 1, 1, 1, 1, 1, 1, 1, 1, 1, 1, 1, 1, 1, 1, 1, 0, 1, 1, 1, 1, 1, 0, 0, 0, 0, 0, 0, 1, 1, 1, 1, 1, 1, 1, 1, 1, 1, 1, 1, 1, 1, 1, 1, 1, 1, 1, 1, 1, 1, 1, 1, 1, 1, 1, 1, 1, 1, 1, 1, 1, 1, 1, 1, 1, 1, 0, 1, 1, 1, 1, 1, 0, 0, 0, 0, 0, 0, 1, 1, 1, 1, 1, 1, 1, 1, 1, 1, 1, 1, 1, 1, 1, 1, 1, 1, 1, 1, 1, 1, 1, 1, 1, 1, 1, 1, 1, 1, 1, 1, 1, 1, 1, 1, 1, 1, 0, 1, 1, 1, 1, 1, 0, 0, 0, 0, 0, 0, 1, 1, 1, 1, 1, 1, 1, 1, 1, 1, 1, 1, 1, 1, 1, 1, 1, 1, 1, 1, 1, 1, 1, 1, 1, 1, 1, 1, 1, 1, 1, 1, 1, 1, 1, 1, 1, 1, 0, 1, 1, 1, 1, 1, 0, 0, 0, 0, 0, 0, 1, 1, 1, 1, 1, 1, 1, 1, 1, 1, 1, 1, 1, 1, 1, 1, 1, 1, 1, 1, 1, 1, 1, 1, 1, 1, 1, 1, 1, 1, 1, 1, 1, 1, 1, 1, 1, 1, 0, 1, 1, 1, 1, 1, 0, 0, 0, 0, 0, 0, 1, 1, 1, 1, 1, 1, 1, 1, 1, 1, 1, 1, 1, 1, 1, 1, 1, 1, 1, 1, 1, 1, 1, 1, 1, 1, 1, 1, 1, 1, 1, 1, 1, 1, 1, 1, 1, 1, 0, 1, 1, 1, 1, 1, 0, 0, 0, 0, 0, 0])
_uv = me_cylinder.uv_layers.new(name='UVMap')
_uv.uv.foreach_set('vector', [1.0, 0.5, 1.0, 1.0, 0.8333, 1.0, 0.8333, 0.5, 0.8333, 0.5, 0.8333, 1.0, 0.6667, 1.0, 0.6667, 0.5, 0.6667, 0.5, 0.6667, 1.0, 0.5, 1.0, 0.5, 0.5, 0.5, 0.5, 0.5, 1.0, 0.3333, 1.0, 0.3333, 0.5, 0.25, 0.422, 0.101, 0.336, 0.101, 0.336, 0.25, 0.422, 0.3333, 0.5, 0.3333, 1.0, 0.1667, 1.0, 0.1667, 0.5, 0.1667, 0.5, 0.1667, 1.0, -8.941e-08, 1.0, -8.941e-08, 0.5, 0.75, 0.49, 0.9578, 0.37, 0.9578, 0.13, 0.75, 0.01, 0.5422, 0.13, 0.5422, 0.37, 0.25, 0.422, 0.399, 0.336, 0.4578, 0.37, 0.25, 0.49, 0.399, 0.336, 0.399, 0.164, 0.4578, 0.13, 0.4578, 0.37, 0.399, 0.164, 0.25, 0.07798, 0.25, 0.01, 0.4578, 0.13, 0.25, 0.07798, 0.101, 0.164, 0.04215, 0.13, 0.25, 0.01, 0.101, 0.164, 0.101, 0.336, 0.04215, 0.37, 0.04215, 0.13, 0.101, 0.336, 0.25, 0.422, 0.25, 0.49, 0.04215, 0.37, 0.101, 0.336, 0.101, 0.164, 0.101, 0.164, 0.101, 0.336, 0.101, 0.164, 0.25, 0.07798, 0.25, 0.07798, 0.101, 0.164, 0.399, 0.164, 0.399, 0.336, 0.399, 0.336, 0.399, 0.164, 0.101, 0.336, 0.101, 0.164, 0.101, 0.164, 0.101, 0.336, 0.25, 0.07798, 0.399, 0.164, 0.399, 0.164, 0.25, 0.07798, 0.399, 0.336, 0.25, 0.422, 0.25, 0.422, 0.399, 0.336, 0.101, 0.164, 0.25, 0.07798, 0.25, 0.07798, 0.101, 0.164, 0.25, 0.07798, 0.399, 0.164, 0.399, 0.164, 0.25, 0.07798, 0.399, 0.336, 0.25, 0.422, 0.25, 0.422, 0.399, 0.336, 0.25, 0.422, 0.101, 0.336, 0.101, 0.336, 0.25, 0.422, 0.101, 0.164, 0.25, 0.07798, 0.25, 0.07798, 0.101, 0.164, 0.399, 0.164, 0.399, 0.336, 0.399, 0.336, 0.399, 0.164, 0.25, 0.07798, 0.399, 0.164, 0.399, 0.164, 0.25, 0.07798, 0.399, 0.164, 0.399, 0.336, 0.399, 0.336, 0.399, 0.164, 0.101, 0.336, 0.101, 0.164, 0.101, 0.164, 0.101, 0.336, 0.25, 0.07798, 0.399, 0.164, 0.399, 0.164, 0.25, 0.07798, 0.399, 0.336, 0.25, 0.422, 0.25, 0.422, 0.399, 0.336, 0.25, 0.422, 0.101, 0.336, 0.101, 0.336, 0.25, 0.422, 0.399, 0.164, 0.399, 0.336, 0.399, 0.336, 0.399, 0.164, 0.399, 0.336, 0.25, 0.422, 0.25, 0.422, 0.399, 0.336, 0.25, 0.422, 0.101, 0.336, 0.101, 0.336, 0.25, 0.422, 0.101, 0.164, 0.25, 0.07798, 0.25, 0.07798, 0.101, 0.164, 0.399, 0.164, 0.399, 0.336, 0.399, 0.336, 0.399, 0.164, 0.101, 0.336, 0.101, 0.164, 0.101, 0.164, 0.101, 0.336, 0.399, 0.336, 0.25, 0.422, 0.25, 0.422, 0.399, 0.336, 0.101, 0.336, 0.101, 0.164, 0.101, 0.164, 0.101, 0.336, 0.25, 0.07798, 0.399, 0.164, 0.399, 0.164, 0.25, 0.07798, 0.399, 0.336, 0.25, 0.422, 0.25, 0.422, 0.399, 0.336, 0.25, 0.422, 0.101, 0.336, 0.101, 0.336, 0.25, 0.422, 0.101, 0.164, 0.25, 0.07798, 0.25, 0.07798, 0.101, 0.164, 0.399, 0.336, 0.25, 0.422, 0.101, 0.336, 0.101, 0.164, 0.25, 0.07798, 0.399, 0.164, 0.25, 0.422, 0.101, 0.336, 0.101, 0.336, 0.25, 0.422, 0.101, 0.164, 0.25, 0.07798, 0.25, 0.07798, 0.101, 0.164, 0.399, 0.164, 0.399, 0.336, 0.399, 0.336, 0.399, 0.164, 0.101, 0.336, 0.101, 0.164, 0.101, 0.164, 0.101, 0.336, 0.25, 0.07798, 0.399, 0.164, 0.399, 0.164, 0.25, 0.07798, 0.625, 0.375, 0.625, 0.25, 0.625, 0.25, 0.625, 0.375, 0.625, 0.75, 0.625, 0.5, 0.625, 0.5, 0.625, 0.75, 0.3894, 0.875, 0.625, 0.875, 0.625, 1.0, 0.3894, 1.0, 0.3894, 0.75, 0.625, 0.75, 0.625, 0.875, 0.3894, 0.875, 0.25, 0.51, 0.363, 0.5115, 0.363, 0.7385, 0.25, 0.74, 0.3894, 0.5, 0.625, 0.5, 0.625, 0.75, 0.3894, 0.75, 0.625, 0.875, 0.625, 0.75, 0.625, 0.75, 0.625, 0.875, 0.625, 1.0, 0.625, 0.875, 0.625, 0.875, 0.625, 1.0, 0.625, 1.0, 0.625, 0.875, 0.625, 0.875, 0.625, 1.0, 0.625, 0.875, 0.625, 0.75, 0.625, 0.75, 0.625, 0.875, 0.6344, 0.5097, 0.75, 0.5084, 0.75, 0.7416, 0.6344, 0.7403, 0.625, 0.75, 0.625, 0.5, 0.625, 0.5, 0.625, 0.75, 0.625, 0.5, 0.625, 0.375, 0.625, 0.375, 0.625, 0.5, 0.625, 0.375, 0.625, 0.25, 0.625, 0.25, 0.625, 0.375, 0.75, 0.5084, 0.8656, 0.5097, 0.8656, 0.7403, 0.75, 0.7416, 0.625, 0.25, 0.625, 0.0, 0.625, 0.0, 0.625, 0.25, 0.625, 0.25, 0.625, 0.0, 0.625, 0.0, 0.625, 0.25, 0.3894, 0.0, 0.625, 0.0, 0.625, 0.25, 0.3894, 0.25, 0.3894, 0.25, 0.625, 0.25, 0.625, 0.375, 0.3894, 0.375, 0.137, 0.5115, 0.25, 0.51, 0.25, 0.74, 0.137, 0.7385, 0.625, 0.5, 0.625, 0.375, 0.625, 0.375, 0.625, 0.5, 0.375, 0.2404, 0.375, 0.00956, 0.3894, 0.0, 0.3894, 0.25, 0.25, 0.51, 0.137, 0.5115, 0.125, 0.5, 0.25, 0.5, 0.25, 0.74, 0.363, 0.7385, 0.375, 0.75, 0.25, 0.75, 0.363, 0.7385, 0.363, 0.5115, 0.3894, 0.5, 0.3894, 0.75, 0.625, 0.875, 0.625, 1.0, 0.625, 1.0, 0.625, 0.875, 0.625, 0.5, 0.625, 0.75, 0.625, 0.75, 0.625, 0.5, 0.625, 0.0, 0.625, 0.25, 0.625, 0.25, 0.625, 0.0, 0.625, 0.375, 0.625, 0.5, 0.625, 0.5, 0.625, 0.375, 0.625, 0.877, 0.625, 0.9925, 0.625, 1.0, 0.625, 0.875, 0.6344, 0.5097, 0.6344, 0.7403, 0.625, 0.75, 0.625, 0.5, 0.625, 0.008149, 0.625, 0.2419, 0.625, 0.25, 0.625, 0.0, 0.625, 0.377, 0.625, 0.4925, 0.625, 0.5, 0.625, 0.375, 0.363, 0.5115, 0.25, 0.51, 0.25, 0.5, 0.375, 0.5, 0.137, 0.7385, 0.25, 0.74, 0.25, 0.75, 0.125, 0.75, 0.625, 0.75, 0.625, 0.875, 0.625, 0.875, 0.625, 0.75, 0.625, 0.25, 0.625, 0.375, 0.625, 0.375, 0.625, 0.25, 0.625, 0.7575, 0.625, 0.873, 0.625, 0.875, 0.625, 0.75, 0.625, 0.2575, 0.625, 0.373, 0.625, 0.375, 0.625, 0.25, 0.3894, 0.375, 0.625, 0.375, 0.625, 0.5, 0.3894, 0.5, 1.0, 0.5, 1.0, 1.0, 0.8333, 1.0, 0.8333, 0.5, 0.8333, 0.5, 0.8333, 1.0, 0.6667, 1.0, 0.6667, 0.5, 0.6667, 0.5, 0.6667, 1.0, 0.5, 1.0, 0.5, 0.5, 0.5, 0.5, 0.5, 1.0, 0.3333, 1.0, 0.3333, 0.5, 0.25, 0.422, 0.101, 0.336, 0.101, 0.336, 0.25, 0.422, 0.3333, 0.5, 0.3333, 1.0, 0.1667, 1.0, 0.1667, 0.5, 0.1667, 0.5, 0.1667, 1.0, -8.941e-08, 1.0, -8.941e-08, 0.5, 0.75, 0.49, 0.9578, 0.37, 0.9578, 0.13, 0.75, 0.01, 0.5422, 0.13, 0.5422, 0.37, 0.25, 0.422, 0.399, 0.336, 0.4578, 0.37, 0.25, 0.49, 0.399, 0.336, 0.399, 0.164, 0.4578, 0.13, 0.4578, 0.37, 0.399, 0.164, 0.25, 0.07798, 0.25, 0.01, 0.4578, 0.13, 0.25, 0.07798, 0.101, 0.164, 0.04215, 0.13, 0.25, 0.01, 0.101, 0.164, 0.101, 0.336, 0.04215, 0.37, 0.04215, 0.13, 0.101, 0.336, 0.25, 0.422, 0.25, 0.49, 0.04215, 0.37, 0.101, 0.336, 0.101, 0.164, 0.101, 0.164, 0.101, 0.336, 0.101, 0.164, 0.25, 0.07798, 0.25, 0.07798, 0.101, 0.164, 0.399, 0.164, 0.399, 0.336, 0.399, 0.336, 0.399, 0.164, 0.101, 0.336, 0.101, 0.164, 0.101, 0.164, 0.101, 0.336, 0.25, 0.07798, 0.399, 0.164, 0.399, 0.164, 0.25, 0.07798, 0.399, 0.336, 0.25, 0.422, 0.25, 0.422, 0.399, 0.336, 0.101, 0.164, 0.25, 0.07798, 0.25, 0.07798, 0.101, 0.164, 0.25, 0.07798, 0.399, 0.164, 0.399, 0.164, 0.25, 0.07798, 0.399, 0.336, 0.25, 0.422, 0.25, 0.422, 0.399, 0.336, 0.25, 0.422, 0.101, 0.336, 0.101, 0.336, 0.25, 0.422, 0.101, 0.164, 0.25, 0.07798, 0.25, 0.07798, 0.101, 0.164, 0.399, 0.164, 0.399, 0.336, 0.399, 0.336, 0.399, 0.164, 0.25, 0.07798, 0.399, 0.164, 0.399, 0.164, 0.25, 0.07798, 0.399, 0.164, 0.399, 0.336, 0.399, 0.336, 0.399, 0.164, 0.101, 0.336, 0.101, 0.164, 0.101, 0.164, 0.101, 0.336, 0.25, 0.07798, 0.399, 0.164, 0.399, 0.164, 0.25, 0.07798, 0.399, 0.336, 0.25, 0.422, 0.25, 0.422, 0.399, 0.336, 0.25, 0.422, 0.101, 0.336, 0.101, 0.336, 0.25, 0.422, 0.399, 0.164, 0.399, 0.336, 0.399, 0.336, 0.399, 0.164, 0.399, 0.336, 0.25, 0.422, 0.25, 0.422, 0.399, 0.336, 0.25, 0.422, 0.101, 0.336, 0.101, 0.336, 0.25, 0.422, 0.101, 0.164, 0.25, 0.07798, 0.25, 0.07798, 0.101, 0.164, 0.399, 0.164, 0.399, 0.336, 0.399, 0.336, 0.399, 0.164, 0.101, 0.336, 0.101, 0.164, 0.101, 0.164, 0.101, 0.336, 0.399, 0.336, 0.25, 0.422, 0.25, 0.422, 0.399, 0.336, 0.101, 0.336, 0.101, 0.164, 0.101, 0.164, 0.101, 0.336, 0.25, 0.07798, 0.399, 0.164, 0.399, 0.164, 0.25, 0.07798, 0.399, 0.336, 0.25, 0.422, 0.25, 0.422, 0.399, 0.336, 0.25, 0.422, 0.101, 0.336, 0.101, 0.336, 0.25, 0.422, 0.101, 0.164, 0.25, 0.07798, 0.25, 0.07798, 0.101, 0.164, 0.399, 0.336, 0.25, 0.422, 0.101, 0.336, 0.101, 0.164, 0.25, 0.07798, 0.399, 0.164, 0.25, 0.422, 0.101, 0.336, 0.101, 0.336, 0.25, 0.422, 0.101, 0.164, 0.25, 0.07798, 0.25, 0.07798, 0.101, 0.164, 0.399, 0.164, 0.399, 0.336, 0.399, 0.336, 0.399, 0.164, 0.101, 0.336, 0.101, 0.164, 0.101, 0.164, 0.101, 0.336, 0.25, 0.07798, 0.399, 0.164, 0.399, 0.164, 0.25, 0.07798, 1.0, 0.5, 1.0, 1.0, 0.8333, 1.0, 0.8333, 0.5, 0.8333, 0.5, 0.8333, 1.0, 0.6667, 1.0, 0.6667, 0.5, 0.6667, 0.5, 0.6667, 1.0, 0.5, 1.0, 0.5, 0.5, 0.5, 0.5, 0.5, 1.0, 0.3333, 1.0, 0.3333, 0.5, 0.25, 0.422, 0.101, 0.336, 0.101, 0.336, 0.25, 0.422, 0.3333, 0.5, 0.3333, 1.0, 0.1667, 1.0, 0.1667, 0.5, 0.1667, 0.5, 0.1667, 1.0, -8.941e-08, 1.0, -8.941e-08, 0.5, 0.75, 0.49, 0.9578, 0.37, 0.9578, 0.13, 0.75, 0.01, 0.5422, 0.13, 0.5422, 0.37, 0.25, 0.422, 0.399, 0.336, 0.4578, 0.37, 0.25, 0.49, 0.399, 0.336, 0.399, 0.164, 0.4578, 0.13, 0.4578, 0.37, 0.399, 0.164, 0.25, 0.07798, 0.25, 0.01, 0.4578, 0.13, 0.25, 0.07798, 0.101, 0.164, 0.04215, 0.13, 0.25, 0.01, 0.101, 0.164, 0.101, 0.336, 0.04215, 0.37, 0.04215, 0.13, 0.101, 0.336, 0.25, 0.422, 0.25, 0.49, 0.04215, 0.37, 0.101, 0.336, 0.101, 0.164, 0.101, 0.164, 0.101, 0.336, 0.101, 0.164, 0.25, 0.07798, 0.25, 0.07798, 0.101, 0.164, 0.399, 0.164, 0.399, 0.336, 0.399, 0.336, 0.399, 0.164, 0.101, 0.336, 0.101, 0.164, 0.101, 0.164, 0.101, 0.336, 0.25, 0.07798, 0.399, 0.164, 0.399, 0.164, 0.25, 0.07798, 0.399, 0.336, 0.25, 0.422, 0.25, 0.422, 0.399, 0.336, 0.101, 0.164, 0.25, 0.07798, 0.25, 0.07798, 0.101, 0.164, 0.25, 0.07798, 0.399, 0.164, 0.399, 0.164, 0.25, 0.07798, 0.399, 0.336, 0.25, 0.422, 0.25, 0.422, 0.399, 0.336, 0.25, 0.422, 0.101, 0.336, 0.101, 0.336, 0.25, 0.422, 0.101, 0.164, 0.25, 0.07798, 0.25, 0.07798, 0.101, 0.164, 0.399, 0.164, 0.399, 0.336, 0.399, 0.336, 0.399, 0.164, 0.25, 0.07798, 0.399, 0.164, 0.399, 0.164, 0.25, 0.07798, 0.399, 0.164, 0.399, 0.336, 0.399, 0.336, 0.399, 0.164, 0.101, 0.336, 0.101, 0.164, 0.101, 0.164, 0.101, 0.336, 0.25, 0.07798, 0.399, 0.164, 0.399, 0.164, 0.25, 0.07798, 0.399, 0.336, 0.25, 0.422, 0.25, 0.422, 0.399, 0.336, 0.25, 0.422, 0.101, 0.336, 0.101, 0.336, 0.25, 0.422, 0.399, 0.164, 0.399, 0.336, 0.399, 0.336, 0.399, 0.164, 0.399, 0.336, 0.25, 0.422, 0.25, 0.422, 0.399, 0.336, 0.25, 0.422, 0.101, 0.336, 0.101, 0.336, 0.25, 0.422, 0.101, 0.164, 0.25, 0.07798, 0.25, 0.07798, 0.101, 0.164, 0.399, 0.164, 0.399, 0.336, 0.399, 0.336, 0.399, 0.164, 0.101, 0.336, 0.101, 0.164, 0.101, 0.164, 0.101, 0.336, 0.399, 0.336, 0.25, 0.422, 0.25, 0.422, 0.399, 0.336, 0.101, 0.336, 0.101, 0.164, 0.101, 0.164, 0.101, 0.336, 0.25, 0.07798, 0.399, 0.164, 0.399, 0.164, 0.25, 0.07798, 0.399, 0.336, 0.25, 0.422, 0.25, 0.422, 0.399, 0.336, 0.25, 0.422, 0.101, 0.336, 0.101, 0.336, 0.25, 0.422, 0.101, 0.164, 0.25, 0.07798, 0.25, 0.07798, 0.101, 0.164, 0.399, 0.336, 0.25, 0.422, 0.101, 0.336, 0.101, 0.164, 0.25, 0.07798, 0.399, 0.164, 0.25, 0.422, 0.101, 0.336, 0.101, 0.336, 0.25, 0.422, 0.101, 0.164, 0.25, 0.07798, 0.25, 0.07798, 0.101, 0.164, 0.399, 0.164, 0.399, 0.336, 0.399, 0.336, 0.399, 0.164, 0.101, 0.336, 0.101, 0.164, 0.101, 0.164, 0.101, 0.336, 0.25, 0.07798, 0.399, 0.164, 0.399, 0.164, 0.25, 0.07798, 1.0, 0.5, 1.0, 1.0, 0.8333, 1.0, 0.8333, 0.5, 0.8333, 0.5, 0.8333, 1.0, 0.6667, 1.0, 0.6667, 0.5, 0.6667, 0.5, 0.6667, 1.0, 0.5, 1.0, 0.5, 0.5, 0.5, 0.5, 0.5, 1.0, 0.3333, 1.0, 0.3333, 0.5, 0.25, 0.422, 0.101, 0.336, 0.101, 0.336, 0.25, 0.422, 0.3333, 0.5, 0.3333, 1.0, 0.1667, 1.0, 0.1667, 0.5, 0.1667, 0.5, 0.1667, 1.0, -8.941e-08, 1.0, -8.941e-08, 0.5, 0.75, 0.49, 0.9578, 0.37, 0.9578, 0.13, 0.75, 0.01, 0.5422, 0.13, 0.5422, 0.37, 0.25, 0.422, 0.399, 0.336, 0.4578, 0.37, 0.25, 0.49, 0.399, 0.336, 0.399, 0.164, 0.4578, 0.13, 0.4578, 0.37, 0.399, 0.164, 0.25, 0.07798, 0.25, 0.01, 0.4578, 0.13, 0.25, 0.07798, 0.101, 0.164, 0.04215, 0.13, 0.25, 0.01, 0.101, 0.164, 0.101, 0.336, 0.04215, 0.37, 0.04215, 0.13, 0.101, 0.336, 0.25, 0.422, 0.25, 0.49, 0.04215, 0.37, 0.101, 0.336, 0.101, 0.164, 0.101, 0.164, 0.101, 0.336, 0.101, 0.164, 0.25, 0.07798, 0.25, 0.07798, 0.101, 0.164, 0.399, 0.164, 0.399, 0.336, 0.399, 0.336, 0.399, 0.164, 0.101, 0.336, 0.101, 0.164, 0.101, 0.164, 0.101, 0.336, 0.25, 0.07798, 0.399, 0.164, 0.399, 0.164, 0.25, 0.07798, 0.399, 0.336, 0.25, 0.422, 0.25, 0.422, 0.399, 0.336, 0.101, 0.164, 0.25, 0.07798, 0.25, 0.07798, 0.101, 0.164, 0.25, 0.07798, 0.399, 0.164, 0.399, 0.164, 0.25, 0.07798, 0.399, 0.336, 0.25, 0.422, 0.25, 0.422, 0.399, 0.336, 0.25, 0.422, 0.101, 0.336, 0.101, 0.336, 0.25, 0.422, 0.101, 0.164, 0.25, 0.07798, 0.25, 0.07798, 0.101, 0.164, 0.399, 0.164, 0.399, 0.336, 0.399, 0.336, 0.399, 0.164, 0.25, 0.07798, 0.399, 0.164, 0.399, 0.164, 0.25, 0.07798, 0.399, 0.164, 0.399, 0.336, 0.399, 0.336, 0.399, 0.164, 0.101, 0.336, 0.101, 0.164, 0.101, 0.164, 0.101, 0.336, 0.25, 0.07798, 0.399, 0.164, 0.399, 0.164, 0.25, 0.07798, 0.399, 0.336, 0.25, 0.422, 0.25, 0.422, 0.399, 0.336, 0.25, 0.422, 0.101, 0.336, 0.101, 0.336, 0.25, 0.422, 0.399, 0.164, 0.399, 0.336, 0.399, 0.336, 0.399, 0.164, 0.399, 0.336, 0.25, 0.422, 0.25, 0.422, 0.399, 0.336, 0.25, 0.422, 0.101, 0.336, 0.101, 0.336, 0.25, 0.422, 0.101, 0.164, 0.25, 0.07798, 0.25, 0.07798, 0.101, 0.164, 0.399, 0.164, 0.399, 0.336, 0.399, 0.336, 0.399, 0.164, 0.101, 0.336, 0.101, 0.164, 0.101, 0.164, 0.101, 0.336, 0.399, 0.336, 0.25, 0.422, 0.25, 0.422, 0.399, 0.336, 0.101, 0.336, 0.101, 0.164, 0.101, 0.164, 0.101, 0.336, 0.25, 0.07798, 0.399, 0.164, 0.399, 0.164, 0.25, 0.07798, 0.399, 0.336, 0.25, 0.422, 0.25, 0.422, 0.399, 0.336, 0.25, 0.422, 0.101, 0.336, 0.101, 0.336, 0.25, 0.422, 0.101, 0.164, 0.25, 0.07798, 0.25, 0.07798, 0.101, 0.164, 0.399, 0.336, 0.25, 0.422, 0.101, 0.336, 0.101, 0.164, 0.25, 0.07798, 0.399, 0.164, 0.25, 0.422, 0.101, 0.336, 0.101, 0.336, 0.25, 0.422, 0.101, 0.164, 0.25, 0.07798, 0.25, 0.07798, 0.101, 0.164, 0.399, 0.164, 0.399, 0.336, 0.399, 0.336, 0.399, 0.164, 0.101, 0.336, 0.101, 0.164, 0.101, 0.164, 0.101, 0.336, 0.25, 0.07798, 0.399, 0.164, 0.399, 0.164, 0.25, 0.07798, 1.0, 0.5, 1.0, 1.0, 0.8333, 1.0, 0.8333, 0.5, 0.8333, 0.5, 0.8333, 1.0, 0.6667, 1.0, 0.6667, 0.5, 0.6667, 0.5, 0.6667, 1.0, 0.5, 1.0, 0.5, 0.5, 0.5, 0.5, 0.5, 1.0, 0.3333, 1.0, 0.3333, 0.5, 0.25, 0.422, 0.101, 0.336, 0.101, 0.336, 0.25, 0.422, 0.3333, 0.5, 0.3333, 1.0, 0.1667, 1.0, 0.1667, 0.5, 0.1667, 0.5, 0.1667, 1.0, -8.941e-08, 1.0, -8.941e-08, 0.5, 0.75, 0.49, 0.9578, 0.37, 0.9578, 0.13, 0.75, 0.01, 0.5422, 0.13, 0.5422, 0.37, 0.25, 0.422, 0.399, 0.336, 0.4578, 0.37, 0.25, 0.49, 0.399, 0.336, 0.399, 0.164, 0.4578, 0.13, 0.4578, 0.37, 0.399, 0.164, 0.25, 0.07798, 0.25, 0.01, 0.4578, 0.13, 0.25, 0.07798, 0.101, 0.164, 0.04215, 0.13, 0.25, 0.01, 0.101, 0.164, 0.101, 0.336, 0.04215, 0.37, 0.04215, 0.13, 0.101, 0.336, 0.25, 0.422, 0.25, 0.49, 0.04215, 0.37, 0.101, 0.336, 0.101, 0.164, 0.101, 0.164, 0.101, 0.336, 0.101, 0.164, 0.25, 0.07798, 0.25, 0.07798, 0.101, 0.164, 0.399, 0.164, 0.399, 0.336, 0.399, 0.336, 0.399, 0.164, 0.101, 0.336, 0.101, 0.164, 0.101, 0.164, 0.101, 0.336, 0.25, 0.07798, 0.399, 0.164, 0.399, 0.164, 0.25, 0.07798, 0.399, 0.336, 0.25, 0.422, 0.25, 0.422, 0.399, 0.336, 0.101, 0.164, 0.25, 0.07798, 0.25, 0.07798, 0.101, 0.164, 0.25, 0.07798, 0.399, 0.164, 0.399, 0.164, 0.25, 0.07798, 0.399, 0.336, 0.25, 0.422, 0.25, 0.422, 0.399, 0.336, 0.25, 0.422, 0.101, 0.336, 0.101, 0.336, 0.25, 0.422, 0.101, 0.164, 0.25, 0.07798, 0.25, 0.07798, 0.101, 0.164, 0.399, 0.164, 0.399, 0.336, 0.399, 0.336, 0.399, 0.164, 0.25, 0.07798, 0.399, 0.164, 0.399, 0.164, 0.25, 0.07798, 0.399, 0.164, 0.399, 0.336, 0.399, 0.336, 0.399, 0.164, 0.101, 0.336, 0.101, 0.164, 0.101, 0.164, 0.101, 0.336, 0.25, 0.07798, 0.399, 0.164, 0.399, 0.164, 0.25, 0.07798, 0.399, 0.336, 0.25, 0.422, 0.25, 0.422, 0.399, 0.336, 0.25, 0.422, 0.101, 0.336, 0.101, 0.336, 0.25, 0.422, 0.399, 0.164, 0.399, 0.336, 0.399, 0.336, 0.399, 0.164, 0.399, 0.336, 0.25, 0.422, 0.25, 0.422, 0.399, 0.336, 0.25, 0.422, 0.101, 0.336, 0.101, 0.336, 0.25, 0.422, 0.101, 0.164, 0.25, 0.07798, 0.25, 0.07798, 0.101, 0.164, 0.399, 0.164, 0.399, 0.336, 0.399, 0.336, 0.399, 0.164, 0.101, 0.336, 0.101, 0.164, 0.101, 0.164, 0.101, 0.336, 0.399, 0.336, 0.25, 0.422, 0.25, 0.422, 0.399, 0.336, 0.101, 0.336, 0.101, 0.164, 0.101, 0.164, 0.101, 0.336, 0.25, 0.07798, 0.399, 0.164, 0.399, 0.164, 0.25, 0.07798, 0.399, 0.336, 0.25, 0.422, 0.25, 0.422, 0.399, 0.336, 0.25, 0.422, 0.101, 0.336, 0.101, 0.336, 0.25, 0.422, 0.101, 0.164, 0.25, 0.07798, 0.25, 0.07798, 0.101, 0.164, 0.399, 0.336, 0.25, 0.422, 0.101, 0.336, 0.101, 0.164, 0.25, 0.07798, 0.399, 0.164, 0.25, 0.422, 0.101, 0.336, 0.101, 0.336, 0.25, 0.422, 0.101, 0.164, 0.25, 0.07798, 0.25, 0.07798, 0.101, 0.164, 0.399, 0.164, 0.399, 0.336, 0.399, 0.336, 0.399, 0.164, 0.101, 0.336, 0.101, 0.164, 0.101, 0.164, 0.101, 0.336, 0.25, 0.07798, 0.399, 0.164, 0.399, 0.164, 0.25, 0.07798, 1.0, 0.5, 1.0, 1.0, 0.8333, 1.0, 0.8333, 0.5, 0.8333, 0.5, 0.8333, 1.0, 0.6667, 1.0, 0.6667, 0.5, 0.6667, 0.5, 0.6667, 1.0, 0.5, 1.0, 0.5, 0.5, 0.5, 0.5, 0.5, 1.0, 0.3333, 1.0, 0.3333, 0.5, 0.25, 0.422, 0.101, 0.336, 0.101, 0.336, 0.25, 0.422, 0.3333, 0.5, 0.3333, 1.0, 0.1667, 1.0, 0.1667, 0.5, 0.1667, 0.5, 0.1667, 1.0, -8.941e-08, 1.0, -8.941e-08, 0.5, 0.75, 0.49, 0.9578, 0.37, 0.9578, 0.13, 0.75, 0.01, 0.5422, 0.13, 0.5422, 0.37, 0.25, 0.422, 0.399, 0.336, 0.4578, 0.37, 0.25, 0.49, 0.399, 0.336, 0.399, 0.164, 0.4578, 0.13, 0.4578, 0.37, 0.399, 0.164, 0.25, 0.07798, 0.25, 0.01, 0.4578, 0.13, 0.25, 0.07798, 0.101, 0.164, 0.04215, 0.13, 0.25, 0.01, 0.101, 0.164, 0.101, 0.336, 0.04215, 0.37, 0.04215, 0.13, 0.101, 0.336, 0.25, 0.422, 0.25, 0.49, 0.04215, 0.37, 0.101, 0.336, 0.101, 0.164, 0.101, 0.164, 0.101, 0.336, 0.101, 0.164, 0.25, 0.07798, 0.25, 0.07798, 0.101, 0.164, 0.399, 0.164, 0.399, 0.336, 0.399, 0.336, 0.399, 0.164, 0.101, 0.336, 0.101, 0.164, 0.101, 0.164, 0.101, 0.336, 0.25, 0.07798, 0.399, 0.164, 0.399, 0.164, 0.25, 0.07798, 0.399, 0.336, 0.25, 0.422, 0.25, 0.422, 0.399, 0.336, 0.101, 0.164, 0.25, 0.07798, 0.25, 0.07798, 0.101, 0.164, 0.25, 0.07798, 0.399, 0.164, 0.399, 0.164, 0.25, 0.07798, 0.399, 0.336, 0.25, 0.422, 0.25, 0.422, 0.399, 0.336, 0.25, 0.422, 0.101, 0.336, 0.101, 0.336, 0.25, 0.422, 0.101, 0.164, 0.25, 0.07798, 0.25, 0.07798, 0.101, 0.164, 0.399, 0.164, 0.399, 0.336, 0.399, 0.336, 0.399, 0.164, 0.25, 0.07798, 0.399, 0.164, 0.399, 0.164, 0.25, 0.07798, 0.399, 0.164, 0.399, 0.336, 0.399, 0.336, 0.399, 0.164, 0.101, 0.336, 0.101, 0.164, 0.101, 0.164, 0.101, 0.336, 0.25, 0.07798, 0.399, 0.164, 0.399, 0.164, 0.25, 0.07798, 0.399, 0.336, 0.25, 0.422, 0.25, 0.422, 0.399, 0.336, 0.25, 0.422, 0.101, 0.336, 0.101, 0.336, 0.25, 0.422, 0.399, 0.164, 0.399, 0.336, 0.399, 0.336, 0.399, 0.164, 0.399, 0.336, 0.25, 0.422, 0.25, 0.422, 0.399, 0.336, 0.25, 0.422, 0.101, 0.336, 0.101, 0.336, 0.25, 0.422, 0.101, 0.164, 0.25, 0.07798, 0.25, 0.07798, 0.101, 0.164, 0.399, 0.164, 0.399, 0.336, 0.399, 0.336, 0.399, 0.164, 0.101, 0.336, 0.101, 0.164, 0.101, 0.164, 0.101, 0.336, 0.399, 0.336, 0.25, 0.422, 0.25, 0.422, 0.399, 0.336, 0.101, 0.336, 0.101, 0.164, 0.101, 0.164, 0.101, 0.336, 0.25, 0.07798, 0.399, 0.164, 0.399, 0.164, 0.25, 0.07798, 0.399, 0.336, 0.25, 0.422, 0.25, 0.422, 0.399, 0.336, 0.25, 0.422, 0.101, 0.336, 0.101, 0.336, 0.25, 0.422, 0.101, 0.164, 0.25, 0.07798, 0.25, 0.07798, 0.101, 0.164, 0.399, 0.336, 0.25, 0.422, 0.101, 0.336, 0.101, 0.164, 0.25, 0.07798, 0.399, 0.164, 0.25, 0.422, 0.101, 0.336, 0.101, 0.336, 0.25, 0.422, 0.101, 0.164, 0.25, 0.07798, 0.25, 0.07798, 0.101, 0.164, 0.399, 0.164, 0.399, 0.336, 0.399, 0.336, 0.399, 0.164, 0.101, 0.336, 0.101, 0.164, 0.101, 0.164, 0.101, 0.336, 0.25, 0.07798, 0.399, 0.164, 0.399, 0.164, 0.25, 0.07798, 1.0, 0.5, 1.0, 1.0, 0.8333, 1.0, 0.8333, 0.5, 0.8333, 0.5, 0.8333, 1.0, 0.6667, 1.0, 0.6667, 0.5, 0.6667, 0.5, 0.6667, 1.0, 0.5, 1.0, 0.5, 0.5, 0.5, 0.5, 0.5, 1.0, 0.3333, 1.0, 0.3333, 0.5, 0.25, 0.422, 0.101, 0.336, 0.101, 0.336, 0.25, 0.422, 0.3333, 0.5, 0.3333, 1.0, 0.1667, 1.0, 0.1667, 0.5, 0.1667, 0.5, 0.1667, 1.0, -8.941e-08, 1.0, -8.941e-08, 0.5, 0.75, 0.49, 0.9578, 0.37, 0.9578, 0.13, 0.75, 0.01, 0.5422, 0.13, 0.5422, 0.37, 0.25, 0.422, 0.399, 0.336, 0.4578, 0.37, 0.25, 0.49, 0.399, 0.336, 0.399, 0.164, 0.4578, 0.13, 0.4578, 0.37, 0.399, 0.164, 0.25, 0.07798, 0.25, 0.01, 0.4578, 0.13, 0.25, 0.07798, 0.101, 0.164, 0.04215, 0.13, 0.25, 0.01, 0.101, 0.164, 0.101, 0.336, 0.04215, 0.37, 0.04215, 0.13, 0.101, 0.336, 0.25, 0.422, 0.25, 0.49, 0.04215, 0.37, 0.101, 0.336, 0.101, 0.164, 0.101, 0.164, 0.101, 0.336, 0.101, 0.164, 0.25, 0.07798, 0.25, 0.07798, 0.101, 0.164, 0.399, 0.164, 0.399, 0.336, 0.399, 0.336, 0.399, 0.164, 0.101, 0.336, 0.101, 0.164, 0.101, 0.164, 0.101, 0.336, 0.25, 0.07798, 0.399, 0.164, 0.399, 0.164, 0.25, 0.07798, 0.399, 0.336, 0.25, 0.422, 0.25, 0.422, 0.399, 0.336, 0.101, 0.164, 0.25, 0.07798, 0.25, 0.07798, 0.101, 0.164, 0.25, 0.07798, 0.399, 0.164, 0.399, 0.164, 0.25, 0.07798, 0.399, 0.336, 0.25, 0.422, 0.25, 0.422, 0.399, 0.336, 0.25, 0.422, 0.101, 0.336, 0.101, 0.336, 0.25, 0.422, 0.101, 0.164, 0.25, 0.07798, 0.25, 0.07798, 0.101, 0.164, 0.399, 0.164, 0.399, 0.336, 0.399, 0.336, 0.399, 0.164, 0.25, 0.07798, 0.399, 0.164, 0.399, 0.164, 0.25, 0.07798, 0.399, 0.164, 0.399, 0.336, 0.399, 0.336, 0.399, 0.164, 0.101, 0.336, 0.101, 0.164, 0.101, 0.164, 0.101, 0.336, 0.25, 0.07798, 0.399, 0.164, 0.399, 0.164, 0.25, 0.07798, 0.399, 0.336, 0.25, 0.422, 0.25, 0.422, 0.399, 0.336, 0.25, 0.422, 0.101, 0.336, 0.101, 0.336, 0.25, 0.422, 0.399, 0.164, 0.399, 0.336, 0.399, 0.336, 0.399, 0.164, 0.399, 0.336, 0.25, 0.422, 0.25, 0.422, 0.399, 0.336, 0.25, 0.422, 0.101, 0.336, 0.101, 0.336, 0.25, 0.422, 0.101, 0.164, 0.25, 0.07798, 0.25, 0.07798, 0.101, 0.164, 0.399, 0.164, 0.399, 0.336, 0.399, 0.336, 0.399, 0.164, 0.101, 0.336, 0.101, 0.164, 0.101, 0.164, 0.101, 0.336, 0.399, 0.336, 0.25, 0.422, 0.25, 0.422, 0.399, 0.336, 0.101, 0.336, 0.101, 0.164, 0.101, 0.164, 0.101, 0.336, 0.25, 0.07798, 0.399, 0.164, 0.399, 0.164, 0.25, 0.07798, 0.399, 0.336, 0.25, 0.422, 0.25, 0.422, 0.399, 0.336, 0.25, 0.422, 0.101, 0.336, 0.101, 0.336, 0.25, 0.422, 0.101, 0.164, 0.25, 0.07798, 0.25, 0.07798, 0.101, 0.164, 0.399, 0.336, 0.25, 0.422, 0.101, 0.336, 0.101, 0.164, 0.25, 0.07798, 0.399, 0.164, 0.25, 0.422, 0.101, 0.336, 0.101, 0.336, 0.25, 0.422, 0.101, 0.164, 0.25, 0.07798, 0.25, 0.07798, 0.101, 0.164, 0.399, 0.164, 0.399, 0.336, 0.399, 0.336, 0.399, 0.164, 0.101, 0.336, 0.101, 0.164, 0.101, 0.164, 0.101, 0.336, 0.25, 0.07798, 0.399, 0.164, 0.399, 0.164, 0.25, 0.07798, 1.0, 0.5, 1.0, 1.0, 0.8333, 1.0, 0.8333, 0.5, 0.8333, 0.5, 0.8333, 1.0, 0.6667, 1.0, 0.6667, 0.5, 0.6667, 0.5, 0.6667, 1.0, 0.5, 1.0, 0.5, 0.5, 0.5, 0.5, 0.5, 1.0, 0.3333, 1.0, 0.3333, 0.5, 0.25, 0.422, 0.101, 0.336, 0.101, 0.336, 0.25, 0.422, 0.3333, 0.5, 0.3333, 1.0, 0.1667, 1.0, 0.1667, 0.5, 0.1667, 0.5, 0.1667, 1.0, -8.941e-08, 1.0, -8.941e-08, 0.5, 0.75, 0.49, 0.9578, 0.37, 0.9578, 0.13, 0.75, 0.01, 0.5422, 0.13, 0.5422, 0.37, 0.25, 0.422, 0.399, 0.336, 0.4578, 0.37, 0.25, 0.49, 0.399, 0.336, 0.399, 0.164, 0.4578, 0.13, 0.4578, 0.37, 0.399, 0.164, 0.25, 0.07798, 0.25, 0.01, 0.4578, 0.13, 0.25, 0.07798, 0.101, 0.164, 0.04215, 0.13, 0.25, 0.01, 0.101, 0.164, 0.101, 0.336, 0.04215, 0.37, 0.04215, 0.13, 0.101, 0.336, 0.25, 0.422, 0.25, 0.49, 0.04215, 0.37, 0.101, 0.336, 0.101, 0.164, 0.101, 0.164, 0.101, 0.336, 0.101, 0.164, 0.25, 0.07798, 0.25, 0.07798, 0.101, 0.164, 0.399, 0.164, 0.399, 0.336, 0.399, 0.336, 0.399, 0.164, 0.101, 0.336, 0.101, 0.164, 0.101, 0.164, 0.101, 0.336, 0.25, 0.07798, 0.399, 0.164, 0.399, 0.164, 0.25, 0.07798, 0.399, 0.336, 0.25, 0.422, 0.25, 0.422, 0.399, 0.336, 0.101, 0.164, 0.25, 0.07798, 0.25, 0.07798, 0.101, 0.164, 0.25, 0.07798, 0.399, 0.164, 0.399, 0.164, 0.25, 0.07798, 0.399, 0.336, 0.25, 0.422, 0.25, 0.422, 0.399, 0.336, 0.25, 0.422, 0.101, 0.336, 0.101, 0.336, 0.25, 0.422, 0.101, 0.164, 0.25, 0.07798, 0.25, 0.07798, 0.101, 0.164, 0.399, 0.164, 0.399, 0.336, 0.399, 0.336, 0.399, 0.164, 0.25, 0.07798, 0.399, 0.164, 0.399, 0.164, 0.25, 0.07798, 0.399, 0.164, 0.399, 0.336, 0.399, 0.336, 0.399, 0.164, 0.101, 0.336, 0.101, 0.164, 0.101, 0.164, 0.101, 0.336, 0.25, 0.07798, 0.399, 0.164, 0.399, 0.164, 0.25, 0.07798, 0.399, 0.336, 0.25, 0.422, 0.25, 0.422, 0.399, 0.336, 0.25, 0.422, 0.101, 0.336, 0.101, 0.336, 0.25, 0.422, 0.399, 0.164, 0.399, 0.336, 0.399, 0.336, 0.399, 0.164, 0.399, 0.336, 0.25, 0.422, 0.25, 0.422, 0.399, 0.336, 0.25, 0.422, 0.101, 0.336, 0.101, 0.336, 0.25, 0.422, 0.101, 0.164, 0.25, 0.07798, 0.25, 0.07798, 0.101, 0.164, 0.399, 0.164, 0.399, 0.336, 0.399, 0.336, 0.399, 0.164, 0.101, 0.336, 0.101, 0.164, 0.101, 0.164, 0.101, 0.336, 0.399, 0.336, 0.25, 0.422, 0.25, 0.422, 0.399, 0.336, 0.101, 0.336, 0.101, 0.164, 0.101, 0.164, 0.101, 0.336, 0.25, 0.07798, 0.399, 0.164, 0.399, 0.164, 0.25, 0.07798, 0.399, 0.336, 0.25, 0.422, 0.25, 0.422, 0.399, 0.336, 0.25, 0.422, 0.101, 0.336, 0.101, 0.336, 0.25, 0.422, 0.101, 0.164, 0.25, 0.07798, 0.25, 0.07798, 0.101, 0.164, 0.399, 0.336, 0.25, 0.422, 0.101, 0.336, 0.101, 0.164, 0.25, 0.07798, 0.399, 0.164, 0.25, 0.422, 0.101, 0.336, 0.101, 0.336, 0.25, 0.422, 0.101, 0.164, 0.25, 0.07798, 0.25, 0.07798, 0.101, 0.164, 0.399, 0.164, 0.399, 0.336, 0.399, 0.336, 0.399, 0.164, 0.101, 0.336, 0.101, 0.164, 0.101, 0.164, 0.101, 0.336, 0.25, 0.07798, 0.399, 0.164, 0.399, 0.164, 0.25, 0.07798, 1.0, 0.5, 1.0, 1.0, 0.8333, 1.0, 0.8333, 0.5, 0.8333, 0.5, 0.8333, 1.0, 0.6667, 1.0, 0.6667, 0.5, 0.6667, 0.5, 0.6667, 1.0, 0.5, 1.0, 0.5, 0.5, 0.5, 0.5, 0.5, 1.0, 0.3333, 1.0, 0.3333, 0.5, 0.25, 0.422, 0.101, 0.336, 0.101, 0.336, 0.25, 0.422, 0.3333, 0.5, 0.3333, 1.0, 0.1667, 1.0, 0.1667, 0.5, 0.1667, 0.5, 0.1667, 1.0, -8.941e-08, 1.0, -8.941e-08, 0.5, 0.75, 0.49, 0.9578, 0.37, 0.9578, 0.13, 0.75, 0.01, 0.5422, 0.13, 0.5422, 0.37, 0.25, 0.422, 0.399, 0.336, 0.4578, 0.37, 0.25, 0.49, 0.399, 0.336, 0.399, 0.164, 0.4578, 0.13, 0.4578, 0.37, 0.399, 0.164, 0.25, 0.07798, 0.25, 0.01, 0.4578, 0.13, 0.25, 0.07798, 0.101, 0.164, 0.04215, 0.13, 0.25, 0.01, 0.101, 0.164, 0.101, 0.336, 0.04215, 0.37, 0.04215, 0.13, 0.101, 0.336, 0.25, 0.422, 0.25, 0.49, 0.04215, 0.37, 0.101, 0.336, 0.101, 0.164, 0.101, 0.164, 0.101, 0.336, 0.101, 0.164, 0.25, 0.07798, 0.25, 0.07798, 0.101, 0.164, 0.399, 0.164, 0.399, 0.336, 0.399, 0.336, 0.399, 0.164, 0.101, 0.336, 0.101, 0.164, 0.101, 0.164, 0.101, 0.336, 0.25, 0.07798, 0.399, 0.164, 0.399, 0.164, 0.25, 0.07798, 0.399, 0.336, 0.25, 0.422, 0.25, 0.422, 0.399, 0.336, 0.101, 0.164, 0.25, 0.07798, 0.25, 0.07798, 0.101, 0.164, 0.25, 0.07798, 0.399, 0.164, 0.399, 0.164, 0.25, 0.07798, 0.399, 0.336, 0.25, 0.422, 0.25, 0.422, 0.399, 0.336, 0.25, 0.422, 0.101, 0.336, 0.101, 0.336, 0.25, 0.422, 0.101, 0.164, 0.25, 0.07798, 0.25, 0.07798, 0.101, 0.164, 0.399, 0.164, 0.399, 0.336, 0.399, 0.336, 0.399, 0.164, 0.25, 0.07798, 0.399, 0.164, 0.399, 0.164, 0.25, 0.07798, 0.399, 0.164, 0.399, 0.336, 0.399, 0.336, 0.399, 0.164, 0.101, 0.336, 0.101, 0.164, 0.101, 0.164, 0.101, 0.336, 0.25, 0.07798, 0.399, 0.164, 0.399, 0.164, 0.25, 0.07798, 0.399, 0.336, 0.25, 0.422, 0.25, 0.422, 0.399, 0.336, 0.25, 0.422, 0.101, 0.336, 0.101, 0.336, 0.25, 0.422, 0.399, 0.164, 0.399, 0.336, 0.399, 0.336, 0.399, 0.164, 0.399, 0.336, 0.25, 0.422, 0.25, 0.422, 0.399, 0.336, 0.25, 0.422, 0.101, 0.336, 0.101, 0.336, 0.25, 0.422, 0.101, 0.164, 0.25, 0.07798, 0.25, 0.07798, 0.101, 0.164, 0.399, 0.164, 0.399, 0.336, 0.399, 0.336, 0.399, 0.164, 0.101, 0.336, 0.101, 0.164, 0.101, 0.164, 0.101, 0.336, 0.399, 0.336, 0.25, 0.422, 0.25, 0.422, 0.399, 0.336, 0.101, 0.336, 0.101, 0.164, 0.101, 0.164, 0.101, 0.336, 0.25, 0.07798, 0.399, 0.164, 0.399, 0.164, 0.25, 0.07798, 0.399, 0.336, 0.25, 0.422, 0.25, 0.422, 0.399, 0.336, 0.25, 0.422, 0.101, 0.336, 0.101, 0.336, 0.25, 0.422, 0.101, 0.164, 0.25, 0.07798, 0.25, 0.07798, 0.101, 0.164, 0.399, 0.336, 0.25, 0.422, 0.101, 0.336, 0.101, 0.164, 0.25, 0.07798, 0.399, 0.164, 0.25, 0.422, 0.101, 0.336, 0.101, 0.336, 0.25, 0.422, 0.101, 0.164, 0.25, 0.07798, 0.25, 0.07798, 0.101, 0.164, 0.399, 0.164, 0.399, 0.336, 0.399, 0.336, 0.399, 0.164, 0.101, 0.336, 0.101, 0.164, 0.101, 0.164, 0.101, 0.336, 0.25, 0.07798, 0.399, 0.164, 0.399, 0.164, 0.25, 0.07798, 1.0, 0.5, 1.0, 1.0, 0.8333, 1.0, 0.8333, 0.5, 0.8333, 0.5, 0.8333, 1.0, 0.6667, 1.0, 0.6667, 0.5, 0.6667, 0.5, 0.6667, 1.0, 0.5, 1.0, 0.5, 0.5, 0.5, 0.5, 0.5, 1.0, 0.3333, 1.0, 0.3333, 0.5, 0.25, 0.422, 0.101, 0.336, 0.101, 0.336, 0.25, 0.422, 0.3333, 0.5, 0.3333, 1.0, 0.1667, 1.0, 0.1667, 0.5, 0.1667, 0.5, 0.1667, 1.0, -8.941e-08, 1.0, -8.941e-08, 0.5, 0.75, 0.49, 0.9578, 0.37, 0.9578, 0.13, 0.75, 0.01, 0.5422, 0.13, 0.5422, 0.37, 0.25, 0.422, 0.399, 0.336, 0.4578, 0.37, 0.25, 0.49, 0.399, 0.336, 0.399, 0.164, 0.4578, 0.13, 0.4578, 0.37, 0.399, 0.164, 0.25, 0.07798, 0.25, 0.01, 0.4578, 0.13, 0.25, 0.07798, 0.101, 0.164, 0.04215, 0.13, 0.25, 0.01, 0.101, 0.164, 0.101, 0.336, 0.04215, 0.37, 0.04215, 0.13, 0.101, 0.336, 0.25, 0.422, 0.25, 0.49, 0.04215, 0.37, 0.101, 0.336, 0.101, 0.164, 0.101, 0.164, 0.101, 0.336, 0.101, 0.164, 0.25, 0.07798, 0.25, 0.07798, 0.101, 0.164, 0.399, 0.164, 0.399, 0.336, 0.399, 0.336, 0.399, 0.164, 0.101, 0.336, 0.101, 0.164, 0.101, 0.164, 0.101, 0.336, 0.25, 0.07798, 0.399, 0.164, 0.399, 0.164, 0.25, 0.07798, 0.399, 0.336, 0.25, 0.422, 0.25, 0.422, 0.399, 0.336, 0.101, 0.164, 0.25, 0.07798, 0.25, 0.07798, 0.101, 0.164, 0.25, 0.07798, 0.399, 0.164, 0.399, 0.164, 0.25, 0.07798, 0.399, 0.336, 0.25, 0.422, 0.25, 0.422, 0.399, 0.336, 0.25, 0.422, 0.101, 0.336, 0.101, 0.336, 0.25, 0.422, 0.101, 0.164, 0.25, 0.07798, 0.25, 0.07798, 0.101, 0.164, 0.399, 0.164, 0.399, 0.336, 0.399, 0.336, 0.399, 0.164, 0.25, 0.07798, 0.399, 0.164, 0.399, 0.164, 0.25, 0.07798, 0.399, 0.164, 0.399, 0.336, 0.399, 0.336, 0.399, 0.164, 0.101, 0.336, 0.101, 0.164, 0.101, 0.164, 0.101, 0.336, 0.25, 0.07798, 0.399, 0.164, 0.399, 0.164, 0.25, 0.07798, 0.399, 0.336, 0.25, 0.422, 0.25, 0.422, 0.399, 0.336, 0.25, 0.422, 0.101, 0.336, 0.101, 0.336, 0.25, 0.422, 0.399, 0.164, 0.399, 0.336, 0.399, 0.336, 0.399, 0.164, 0.399, 0.336, 0.25, 0.422, 0.25, 0.422, 0.399, 0.336, 0.25, 0.422, 0.101, 0.336, 0.101, 0.336, 0.25, 0.422, 0.101, 0.164, 0.25, 0.07798, 0.25, 0.07798, 0.101, 0.164, 0.399, 0.164, 0.399, 0.336, 0.399, 0.336, 0.399, 0.164, 0.101, 0.336, 0.101, 0.164, 0.101, 0.164, 0.101, 0.336, 0.399, 0.336, 0.25, 0.422, 0.25, 0.422, 0.399, 0.336, 0.101, 0.336, 0.101, 0.164, 0.101, 0.164, 0.101, 0.336, 0.25, 0.07798, 0.399, 0.164, 0.399, 0.164, 0.25, 0.07798, 0.399, 0.336, 0.25, 0.422, 0.25, 0.422, 0.399, 0.336, 0.25, 0.422, 0.101, 0.336, 0.101, 0.336, 0.25, 0.422, 0.101, 0.164, 0.25, 0.07798, 0.25, 0.07798, 0.101, 0.164, 0.399, 0.336, 0.25, 0.422, 0.101, 0.336, 0.101, 0.164, 0.25, 0.07798, 0.399, 0.164, 0.25, 0.422, 0.101, 0.336, 0.101, 0.336, 0.25, 0.422, 0.101, 0.164, 0.25, 0.07798, 0.25, 0.07798, 0.101, 0.164, 0.399, 0.164, 0.399, 0.336, 0.399, 0.336, 0.399, 0.164, 0.101, 0.336, 0.101, 0.164, 0.101, 0.164, 0.101, 0.336, 0.25, 0.07798, 0.399, 0.164, 0.399, 0.164, 0.25, 0.07798, 1.0, 0.5, 1.0, 1.0, 0.8333, 1.0, 0.8333, 0.5, 0.8333, 0.5, 0.8333, 1.0, 0.6667, 1.0, 0.6667, 0.5, 0.6667, 0.5, 0.6667, 1.0, 0.5, 1.0, 0.5, 0.5, 0.5, 0.5, 0.5, 1.0, 0.3333, 1.0, 0.3333, 0.5, 0.25, 0.422, 0.101, 0.336, 0.101, 0.336, 0.25, 0.422, 0.3333, 0.5, 0.3333, 1.0, 0.1667, 1.0, 0.1667, 0.5, 0.1667, 0.5, 0.1667, 1.0, -8.941e-08, 1.0, -8.941e-08, 0.5, 0.75, 0.49, 0.9578, 0.37, 0.9578, 0.13, 0.75, 0.01, 0.5422, 0.13, 0.5422, 0.37, 0.25, 0.422, 0.399, 0.336, 0.4578, 0.37, 0.25, 0.49, 0.399, 0.336, 0.399, 0.164, 0.4578, 0.13, 0.4578, 0.37, 0.399, 0.164, 0.25, 0.07798, 0.25, 0.01, 0.4578, 0.13, 0.25, 0.07798, 0.101, 0.164, 0.04215, 0.13, 0.25, 0.01, 0.101, 0.164, 0.101, 0.336, 0.04215, 0.37, 0.04215, 0.13, 0.101, 0.336, 0.25, 0.422, 0.25, 0.49, 0.04215, 0.37, 0.101, 0.336, 0.101, 0.164, 0.101, 0.164, 0.101, 0.336, 0.101, 0.164, 0.25, 0.07798, 0.25, 0.07798, 0.101, 0.164, 0.399, 0.164, 0.399, 0.336, 0.399, 0.336, 0.399, 0.164, 0.101, 0.336, 0.101, 0.164, 0.101, 0.164, 0.101, 0.336, 0.25, 0.07798, 0.399, 0.164, 0.399, 0.164, 0.25, 0.07798, 0.399, 0.336, 0.25, 0.422, 0.25, 0.422, 0.399, 0.336, 0.101, 0.164, 0.25, 0.07798, 0.25, 0.07798, 0.101, 0.164, 0.25, 0.07798, 0.399, 0.164, 0.399, 0.164, 0.25, 0.07798, 0.399, 0.336, 0.25, 0.422, 0.25, 0.422, 0.399, 0.336, 0.25, 0.422, 0.101, 0.336, 0.101, 0.336, 0.25, 0.422, 0.101, 0.164, 0.25, 0.07798, 0.25, 0.07798, 0.101, 0.164, 0.399, 0.164, 0.399, 0.336, 0.399, 0.336, 0.399, 0.164, 0.25, 0.07798, 0.399, 0.164, 0.399, 0.164, 0.25, 0.07798, 0.399, 0.164, 0.399, 0.336, 0.399, 0.336, 0.399, 0.164, 0.101, 0.336, 0.101, 0.164, 0.101, 0.164, 0.101, 0.336, 0.25, 0.07798, 0.399, 0.164, 0.399, 0.164, 0.25, 0.07798, 0.399, 0.336, 0.25, 0.422, 0.25, 0.422, 0.399, 0.336, 0.25, 0.422, 0.101, 0.336, 0.101, 0.336, 0.25, 0.422, 0.399, 0.164, 0.399, 0.336, 0.399, 0.336, 0.399, 0.164, 0.399, 0.336, 0.25, 0.422, 0.25, 0.422, 0.399, 0.336, 0.25, 0.422, 0.101, 0.336, 0.101, 0.336, 0.25, 0.422, 0.101, 0.164, 0.25, 0.07798, 0.25, 0.07798, 0.101, 0.164, 0.399, 0.164, 0.399, 0.336, 0.399, 0.336, 0.399, 0.164, 0.101, 0.336, 0.101, 0.164, 0.101, 0.164, 0.101, 0.336, 0.399, 0.336, 0.25, 0.422, 0.25, 0.422, 0.399, 0.336, 0.101, 0.336, 0.101, 0.164, 0.101, 0.164, 0.101, 0.336, 0.25, 0.07798, 0.399, 0.164, 0.399, 0.164, 0.25, 0.07798, 0.399, 0.336, 0.25, 0.422, 0.25, 0.422, 0.399, 0.336, 0.25, 0.422, 0.101, 0.336, 0.101, 0.336, 0.25, 0.422, 0.101, 0.164, 0.25, 0.07798, 0.25, 0.07798, 0.101, 0.164, 0.399, 0.336, 0.25, 0.422, 0.101, 0.336, 0.101, 0.164, 0.25, 0.07798, 0.399, 0.164, 0.25, 0.422, 0.101, 0.336, 0.101, 0.336, 0.25, 0.422, 0.101, 0.164, 0.25, 0.07798, 0.25, 0.07798, 0.101, 0.164, 0.399, 0.164, 0.399, 0.336, 0.399, 0.336, 0.399, 0.164, 0.101, 0.336, 0.101, 0.164, 0.101, 0.164, 0.101, 0.336, 0.25, 0.07798, 0.399, 0.164, 0.399, 0.164, 0.25, 0.07798, 1.0, 0.5, 1.0, 1.0, 0.8333, 1.0, 0.8333, 0.5, 0.8333, 0.5, 0.8333, 1.0, 0.6667, 1.0, 0.6667, 0.5, 0.6667, 0.5, 0.6667, 1.0, 0.5, 1.0, 0.5, 0.5, 0.5, 0.5, 0.5, 1.0, 0.3333, 1.0, 0.3333, 0.5, 0.25, 0.422, 0.101, 0.336, 0.101, 0.336, 0.25, 0.422, 0.3333, 0.5, 0.3333, 1.0, 0.1667, 1.0, 0.1667, 0.5, 0.1667, 0.5, 0.1667, 1.0, -8.941e-08, 1.0, -8.941e-08, 0.5, 0.75, 0.49, 0.9578, 0.37, 0.9578, 0.13, 0.75, 0.01, 0.5422, 0.13, 0.5422, 0.37, 0.25, 0.422, 0.399, 0.336, 0.4578, 0.37, 0.25, 0.49, 0.399, 0.336, 0.399, 0.164, 0.4578, 0.13, 0.4578, 0.37, 0.399, 0.164, 0.25, 0.07798, 0.25, 0.01, 0.4578, 0.13, 0.25, 0.07798, 0.101, 0.164, 0.04215, 0.13, 0.25, 0.01, 0.101, 0.164, 0.101, 0.336, 0.04215, 0.37, 0.04215, 0.13, 0.101, 0.336, 0.25, 0.422, 0.25, 0.49, 0.04215, 0.37, 0.101, 0.336, 0.101, 0.164, 0.101, 0.164, 0.101, 0.336, 0.101, 0.164, 0.25, 0.07798, 0.25, 0.07798, 0.101, 0.164, 0.399, 0.164, 0.399, 0.336, 0.399, 0.336, 0.399, 0.164, 0.101, 0.336, 0.101, 0.164, 0.101, 0.164, 0.101, 0.336, 0.25, 0.07798, 0.399, 0.164, 0.399, 0.164, 0.25, 0.07798, 0.399, 0.336, 0.25, 0.422, 0.25, 0.422, 0.399, 0.336, 0.101, 0.164, 0.25, 0.07798, 0.25, 0.07798, 0.101, 0.164, 0.25, 0.07798, 0.399, 0.164, 0.399, 0.164, 0.25, 0.07798, 0.399, 0.336, 0.25, 0.422, 0.25, 0.422, 0.399, 0.336, 0.25, 0.422, 0.101, 0.336, 0.101, 0.336, 0.25, 0.422, 0.101, 0.164, 0.25, 0.07798, 0.25, 0.07798, 0.101, 0.164, 0.399, 0.164, 0.399, 0.336, 0.399, 0.336, 0.399, 0.164, 0.25, 0.07798, 0.399, 0.164, 0.399, 0.164, 0.25, 0.07798, 0.399, 0.164, 0.399, 0.336, 0.399, 0.336, 0.399, 0.164, 0.101, 0.336, 0.101, 0.164, 0.101, 0.164, 0.101, 0.336, 0.25, 0.07798, 0.399, 0.164, 0.399, 0.164, 0.25, 0.07798, 0.399, 0.336, 0.25, 0.422, 0.25, 0.422, 0.399, 0.336, 0.25, 0.422, 0.101, 0.336, 0.101, 0.336, 0.25, 0.422, 0.399, 0.164, 0.399, 0.336, 0.399, 0.336, 0.399, 0.164, 0.399, 0.336, 0.25, 0.422, 0.25, 0.422, 0.399, 0.336, 0.25, 0.422, 0.101, 0.336, 0.101, 0.336, 0.25, 0.422, 0.101, 0.164, 0.25, 0.07798, 0.25, 0.07798, 0.101, 0.164, 0.399, 0.164, 0.399, 0.336, 0.399, 0.336, 0.399, 0.164, 0.101, 0.336, 0.101, 0.164, 0.101, 0.164, 0.101, 0.336, 0.399, 0.336, 0.25, 0.422, 0.25, 0.422, 0.399, 0.336, 0.101, 0.336, 0.101, 0.164, 0.101, 0.164, 0.101, 0.336, 0.25, 0.07798, 0.399, 0.164, 0.399, 0.164, 0.25, 0.07798, 0.399, 0.336, 0.25, 0.422, 0.25, 0.422, 0.399, 0.336, 0.25, 0.422, 0.101, 0.336, 0.101, 0.336, 0.25, 0.422, 0.101, 0.164, 0.25, 0.07798, 0.25, 0.07798, 0.101, 0.164, 0.399, 0.336, 0.25, 0.422, 0.101, 0.336, 0.101, 0.164, 0.25, 0.07798, 0.399, 0.164, 0.25, 0.422, 0.101, 0.336, 0.101, 0.336, 0.25, 0.422, 0.101, 0.164, 0.25, 0.07798, 0.25, 0.07798, 0.101, 0.164, 0.399, 0.164, 0.399, 0.336, 0.399, 0.336, 0.399, 0.164, 0.101, 0.336, 0.101, 0.164, 0.101, 0.164, 0.101, 0.336, 0.25, 0.07798, 0.399, 0.164, 0.399, 0.164, 0.25, 0.07798])
me_cylinder.materials.append(mat_orangebullet_sniper)
me_cylinder.materials.append(mat_yellowbullet_sniper)
me_cylinder.materials.append(mat_bluesniper_ammobox)
me_cylinder.materials.append(mat_blacksniper_ammobox)
me_cylinder.materials.append(mat_bluescreensniper_ammobox)
me_cylinder.use_remesh_fix_poles = True
me_cylinder.use_remesh_preserve_attributes = False
me_cylinder.use_mirror_vertex_groups = False
me_cylinder.update()

# ---- objects
ob_light = bpy.data.objects.new('Light', light_light)
ob_camera = bpy.data.objects.new('Camera', cam_camera)
ob_sniperammo_box = bpy.data.objects.new('SniperAmmo_Box', me_cylinder)

# ---- transforms, parenting, visibility, modifiers, constraints
ob_light.location = (4.076, 1.005, 5.904)
ob_light.rotation_euler = (0.6503, 0.05522, 1.866)
ob_light.lock_rotations_4d = False
ob_light.empty_display_type = 'ARROWS'
ob_light.color = (0.0, 0.0, 0.0, 0.0)
ob_light.lineart.crease_threshold = 0.0
ob_camera.location = (7.359, -6.926, 4.958)
ob_camera.rotation_euler = (1.109, 0.0, 0.8149)
ob_camera.lock_rotations_4d = False
ob_camera.empty_display_type = 'ARROWS'
ob_camera.color = (0.0, 0.0, 0.0, 0.0)
ob_camera.display_type = 'WIRE'
ob_camera.lineart.crease_threshold = 0.0
ob_sniperammo_box.location = (0.0, 0.0, 0.0)
ob_sniperammo_box.scale = (0.07784, 0.07784, 0.07784)
ob_sniperammo_box.lineart.crease_threshold = 0.0

# ---- collection membership
col_collection.objects.link(ob_light)
col_collection.objects.link(ob_camera)
col_collection.objects.link(ob_sniperammo_box)

# ---- scene / render settings (as saved in the file)
scene.camera = ob_camera
scene.frame_start = 1; scene.frame_end = 250; scene.frame_set(1)
scene.render.engine = 'BLENDER_EEVEE_NEXT'
scene.cycles.use_denoising = False
scene.cycles.samples = 128
scene.cycles.sampling_pattern = 'TABULATED_SOBOL'
scene.cycles.use_adaptive_sampling = False
scene.cycles.use_light_tree = False
scene.view_settings.view_transform = 'Filmic'
bpy.context.view_layer.update()
